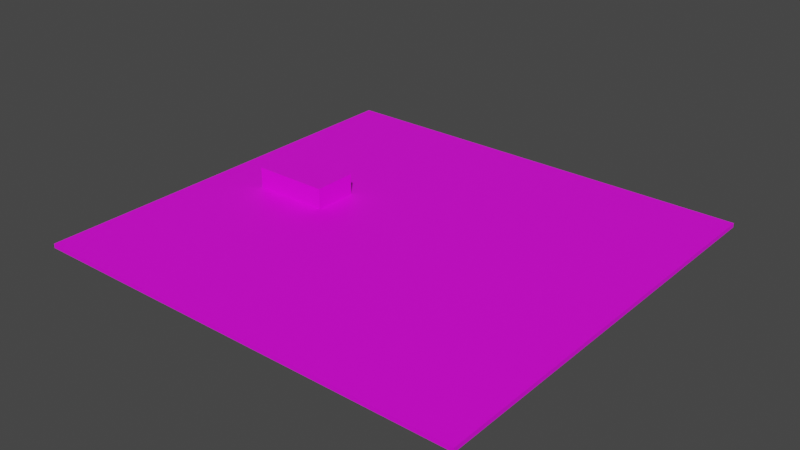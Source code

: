 # Source: goodshit.blend  (saved by Blender 2.93.20; exported with 4.5.12 LTS)
import bpy
from mathutils import Matrix  # noqa: F401  (used for matrix-valued properties, if any)

bpy.ops.wm.read_factory_settings(use_empty=True)
scene = bpy.context.scene
scene.name = 'Scene'

# ---- collections
col_collection = bpy.data.collections.new('Collection'); scene.collection.children.link(col_collection)

# ---- images (referenced by path relative to the original .blend; pixels are not part of the script)
import os
ASSET_DIR = os.environ.get("B2B_ASSET_DIR", "")  # directory of the original .blend (textures are referenced by path, not embedded)
HERE = os.path.dirname(os.path.abspath(__file__))  # packed textures are extracted next to this script under _unpacked/

def load_image(name, relpath, width, height, colorspace="sRGB"):
    """Load a texture the original file referenced (path relative to the .blend, or extracted next to this script)."""
    p = next((c for c in (os.path.join(HERE, relpath), os.path.join(ASSET_DIR, relpath)) if relpath and os.path.exists(c)), "")
    if p:
        img = bpy.data.images.load(p, check_existing=True)
        img.name = name
    else:  # same state as the original file: an image datablock whose file is absent (Cycles renders it pink)
        img = bpy.data.images.new(name, width, height)
        img.source = "FILE"
        img.filepath = "//" + (relpath or name)
    img.colorspace_settings.name = colorspace
    return img
img_rackettexture_png = load_image('rackettexture.png', 'rackettexture.png', 1024, 1024, 'sRGB')
img_shock_png = load_image('shock.png', 'shock.png', 1024, 1024, 'sRGB')
img_snow_jpg = load_image('snow.jpg', 'snow.jpg', 1024, 1024, 'sRGB')
img_edge_png = load_image('edge.png', 'edge.png', 1024, 1024, 'sRGB')
img_ball_jpg = load_image('ball.jpg', 'ball.jpg', 1024, 1024, 'sRGB')
img_shadow_png = load_image('shadow.png', 'shadow.png', 1024, 1024, 'sRGB')

# ---- materials (node trees are filled in below, after node groups)
mat_racket = bpy.data.materials.new('racket')
mat_racket.alpha_threshold = 0.0
mat_racket.use_transparent_shadow = False
mat_racket.line_color = (0.0, 0.0, 0.0, 1.0)
mat_shock = bpy.data.materials.new('shock')
mat_shock.use_transparent_shadow = False
mat_house = bpy.data.materials.new('House')
mat_house.use_transparent_shadow = False
mat_cage = bpy.data.materials.new('cage')
mat_cage.use_transparent_shadow = False
mat_ball = bpy.data.materials.new('ball')
mat_ball.use_transparent_shadow = False
mat_shadow = bpy.data.materials.new('shadow')
mat_shadow.use_transparent_shadow = False

# ---- material node trees
mat_racket.use_nodes = True; mat_racket.node_tree.nodes.clear()
_N = mat_racket.node_tree.nodes; _L = mat_racket.node_tree.links
n0 = _N.new('ShaderNodeOutputMaterial'); n0.name = 'Material Output'; n0.location = (300, 300)
n1 = _N.new('ShaderNodeBsdfPrincipled'); n1.name = 'Principled BSDF'; n1.location = (10, 300)
n1.distribution = 'GGX'
n1.subsurface_method = 'BURLEY'
n1.inputs[2].default_value = 0.4
n1.inputs[3].default_value = 1.45
n1.inputs[27].default_value = (0.0, 0.0, 0.0, 1.0)
n1.inputs[28].default_value = 1.0
n2 = _N.new('ShaderNodeTexImage'); n2.name = 'Image Texture'; n2.location = (-280, 280)
n2.image = img_rackettexture_png
_L.new(n1.outputs[0], n0.inputs[0])
_L.new(n2.outputs[0], n1.inputs[0])
n0.is_active_output = True
mat_shock.use_nodes = True; mat_shock.node_tree.nodes.clear()
_N = mat_shock.node_tree.nodes; _L = mat_shock.node_tree.links
n0 = _N.new('ShaderNodeBsdfPrincipled'); n0.name = 'Principled BSDF'; n0.location = (10, 300)
n0.distribution = 'GGX'
n0.subsurface_method = 'BURLEY'
n0.inputs[3].default_value = 1.45
n0.inputs[27].default_value = (0.0, 0.0, 0.0, 1.0)
n0.inputs[28].default_value = 1.0
n1 = _N.new('ShaderNodeOutputMaterial'); n1.name = 'Material Output'; n1.location = (300, 300)
n2 = _N.new('ShaderNodeTexImage'); n2.name = 'Image Texture'; n2.location = (-280, 280)
n2.image = img_shock_png
_L.new(n0.outputs[0], n1.inputs[0])
_L.new(n2.outputs[0], n0.inputs[0])
n1.is_active_output = True
mat_house.use_nodes = True; mat_house.node_tree.nodes.clear()
_N = mat_house.node_tree.nodes; _L = mat_house.node_tree.links
n0 = _N.new('ShaderNodeBsdfPrincipled'); n0.name = 'Principled BSDF'; n0.location = (10, 300)
n0.distribution = 'GGX'
n0.subsurface_method = 'BURLEY'
n0.inputs[3].default_value = 1.45
n0.inputs[27].default_value = (0.0, 0.0, 0.0, 1.0)
n0.inputs[28].default_value = 1.0
n1 = _N.new('ShaderNodeOutputMaterial'); n1.name = 'Material Output'; n1.location = (300, 300)
n2 = _N.new('ShaderNodeTexImage'); n2.name = 'Image Texture'; n2.location = (-280, 280)
n2.image = img_snow_jpg
_L.new(n0.outputs[0], n1.inputs[0])
_L.new(n2.outputs[0], n0.inputs[0])
n1.is_active_output = True
mat_cage.use_nodes = True; mat_cage.node_tree.nodes.clear()
_N = mat_cage.node_tree.nodes; _L = mat_cage.node_tree.links
n0 = _N.new('ShaderNodeBsdfPrincipled'); n0.name = 'Principled BSDF'; n0.location = (10, 300)
n0.distribution = 'GGX'
n0.subsurface_method = 'BURLEY'
n0.inputs[3].default_value = 1.45
n0.inputs[27].default_value = (0.0, 0.0, 0.0, 1.0)
n0.inputs[28].default_value = 1.0
n1 = _N.new('ShaderNodeOutputMaterial'); n1.name = 'Material Output'; n1.location = (300, 300)
n2 = _N.new('ShaderNodeTexImage'); n2.name = 'Image Texture'; n2.location = (-280, 280)
n2.image = img_edge_png
_L.new(n0.outputs[0], n1.inputs[0])
_L.new(n2.outputs[0], n0.inputs[0])
n1.is_active_output = True
mat_ball.use_nodes = True; mat_ball.node_tree.nodes.clear()
_N = mat_ball.node_tree.nodes; _L = mat_ball.node_tree.links
n0 = _N.new('ShaderNodeBsdfPrincipled'); n0.name = 'Principled BSDF'; n0.location = (10, 300)
n0.distribution = 'GGX'
n0.subsurface_method = 'BURLEY'
n0.inputs[3].default_value = 1.45
n0.inputs[27].default_value = (0.0, 0.0, 0.0, 1.0)
n0.inputs[28].default_value = 1.0
n1 = _N.new('ShaderNodeOutputMaterial'); n1.name = 'Material Output'; n1.location = (300, 300)
n2 = _N.new('ShaderNodeTexImage'); n2.name = 'Image Texture'; n2.location = (-280, 280)
n2.image = img_ball_jpg
_L.new(n0.outputs[0], n1.inputs[0])
_L.new(n2.outputs[0], n0.inputs[0])
n1.is_active_output = True
mat_shadow.use_nodes = True; mat_shadow.node_tree.nodes.clear()
_N = mat_shadow.node_tree.nodes; _L = mat_shadow.node_tree.links
n0 = _N.new('ShaderNodeBsdfPrincipled'); n0.name = 'Principled BSDF'; n0.location = (10, 300)
n0.distribution = 'GGX'
n0.subsurface_method = 'BURLEY'
n0.inputs[3].default_value = 1.45
n0.inputs[27].default_value = (0.0, 0.0, 0.0, 1.0)
n0.inputs[28].default_value = 1.0
n1 = _N.new('ShaderNodeOutputMaterial'); n1.name = 'Material Output'; n1.location = (300, 300)
n2 = _N.new('ShaderNodeTexImage'); n2.name = 'Image Texture'; n2.location = (-280, 280)
n2.image = img_shadow_png
_L.new(n0.outputs[0], n1.inputs[0])
_L.new(n2.outputs[0], n0.inputs[0])
n1.is_active_output = True

# ---- world
world_world = bpy.data.worlds.new('World'); scene.world = world_world
world_world.use_nodes = True; world_world.node_tree.nodes.clear()
_N = world_world.node_tree.nodes; _L = world_world.node_tree.links
n0 = _N.new('ShaderNodeOutputWorld'); n0.name = 'World Output'; n0.location = (300, 300)
n1 = _N.new('ShaderNodeBackground'); n1.name = 'Background'; n1.location = (10, 300)
n1.inputs[0].default_value = (0.05088, 0.05088, 0.05088, 1.0)
_L.new(n1.outputs[0], n0.inputs[0])
n0.is_active_output = True
world_world.color = (0.05088, 0.05088, 0.05088)
world_world.use_sun_shadow = False
world_world.sun_shadow_jitter_overblur = 0.0

# ---- meshes
me_cylinder = bpy.data.meshes.new('Cylinder')
me_cylinder.from_pydata([(5.88e-08, 0.03027, -0.01626), (5.88e-08, 0.03027, 0.3872), (0.005906, 0.02969, -0.01626), (0.005906, 0.02969, 0.3872), (0.01159, 0.02797, -0.01626), (0.01159, 0.02797, 0.3872), (0.01682, 0.02517, -0.01626), (0.01682, 0.02517, 0.3872), (0.02141, 0.02141, -0.01626), (0.02141, 0.02141, 0.3872), (0.02517, 0.01682, -0.01626), (0.02517, 0.01682, 0.3872), (0.02797, 0.01159, -0.01626), (0.02797, 0.01159, 0.3872), (0.02969, 0.005906, -0.01626), (0.02969, 0.005906, 0.3872), (0.03027, -8.199e-09, -0.01626), (0.03027, -8.199e-09, 0.3872), (0.02969, -0.005906, -0.01626), (0.02969, -0.005906, 0.3872), (0.02797, -0.01159, -0.01626), (0.02797, -0.01159, 0.3872), (0.02517, -0.01682, -0.01626), (0.02517, -0.01682, 0.3872), (0.02141, -0.02141, -0.01626), (0.02141, -0.02141, 0.3872), (0.01682, -0.02517, -0.01626), (0.01682, -0.02517, 0.3872), (0.01159, -0.02797, -0.01626), (0.01159, -0.02797, 0.3872), (0.005906, -0.02969, -0.01626), (0.005906, -0.02969, 0.3872), (5.616e-08, -0.03027, -0.01626), (5.616e-08, -0.03027, 0.3872), (-0.005906, -0.02969, -0.01626), (-0.005906, -0.02969, 0.3872), (-0.01159, -0.02797, -0.01626), (-0.01159, -0.02797, 0.3872), (-0.01682, -0.02517, -0.01626), (-0.01682, -0.02517, 0.3872), (-0.02141, -0.02141, -0.01626), (-0.02141, -0.02141, 0.3872), (-0.02517, -0.01682, -0.01626), (-0.02517, -0.01682, 0.3872), (-0.02797, -0.01159, -0.01626), (-0.02797, -0.01159, 0.3872), (-0.02969, -0.005906, -0.01626), (-0.02969, -0.005906, 0.3872), (-0.03027, -6.515e-09, -0.01626), (-0.03027, -6.515e-09, 0.3872), (-0.02969, 0.005906, -0.01626), (-0.02969, 0.005906, 0.3872), (-0.02797, 0.01159, -0.01626), (-0.02797, 0.01159, 0.3872), (-0.02517, 0.01682, -0.01626), (-0.02517, 0.01682, 0.3872), (-0.02141, 0.02141, -0.01626), (-0.02141, 0.02141, 0.3872), (-0.01682, 0.02517, -0.01626), (-0.01682, 0.02517, 0.3872), (-0.01159, 0.02797, -0.01626), (-0.01159, 0.02797, 0.3872), (-0.005906, 0.02969, -0.01626), (-0.005906, 0.02969, 0.3872), (0.005906, 0.05413, 0.4218), (6.867e-08, 0.05519, 0.4218), (0.01159, 0.05099, 0.4218), (0.01682, 0.04589, 0.4218), (0.02141, 0.03903, 0.4218), (0.02517, 0.03066, 0.4218), (0.02797, 0.02112, 0.4218), (0.02969, 0.01077, 0.4218), (0.03027, -1.092e-08, 0.4218), (0.02969, -0.01077, 0.4218), (0.02797, -0.02112, 0.4218), (0.02517, -0.03066, 0.4218), (0.02141, -0.03903, 0.4218), (0.01682, -0.04589, 0.4218), (0.01159, -0.05099, 0.4218), (0.005906, -0.05413, 0.4218), (6.602e-08, -0.05519, 0.4218), (-0.005906, -0.05413, 0.4218), (-0.01159, -0.05099, 0.4218), (-0.01682, -0.04589, 0.4218), (-0.02141, -0.03903, 0.4218), (-0.02517, -0.03066, 0.4218), (-0.02797, -0.02112, 0.4218), (-0.02969, -0.01077, 0.4218), (-0.03027, -7.853e-09, 0.4218), (-0.02969, 0.01077, 0.4218), (-0.02797, 0.02112, 0.4218), (-0.02517, 0.03066, 0.4218), (-0.02141, 0.03903, 0.4218), (-0.01682, 0.04589, 0.4218), (-0.01159, 0.05099, 0.4218), (-0.005906, 0.05413, 0.4218), (0.005906, 0.05413, 0.5195), (4.369e-08, 0.05519, 0.5195), (0.01159, 0.05099, 0.5195), (0.01682, 0.04589, 0.5195), (0.02141, 0.03903, 0.5195), (0.02517, 0.03066, 0.5195), (0.02797, 0.02112, 0.5195), (0.02517, -0.03066, 0.5195), (0.02797, -0.02112, 0.5195), (0.02141, -0.03903, 0.5195), (0.01682, -0.04589, 0.5195), (0.01159, -0.05099, 0.5195), (0.005906, -0.05413, 0.5195), (4.104e-08, -0.05519, 0.5195), (-0.005906, -0.05413, 0.5195), (-0.01159, -0.05099, 0.5195), (-0.01682, -0.04589, 0.5195), (-0.02141, -0.03903, 0.5195), (-0.02517, -0.03066, 0.5195), (-0.02797, -0.02112, 0.5195), (-0.02517, 0.03066, 0.5195), (-0.02797, 0.02112, 0.5195), (-0.02141, 0.03903, 0.5195), (-0.01682, 0.04589, 0.5195), (-0.01159, 0.05099, 0.5195), (-0.005906, 0.05413, 0.5195), (5.88e-08, 0.03027, 0.2177), (0.005906, 0.02969, 0.2177), (0.01159, 0.02797, 0.2177), (0.01682, 0.02517, 0.2177), (0.02141, 0.02141, 0.2177), (0.02517, 0.01682, 0.2177), (0.02797, 0.01159, 0.2177), (0.02969, 0.005906, 0.2177), (0.03027, -8.199e-09, 0.2177), (0.02969, -0.005906, 0.2177), (0.02797, -0.01159, 0.2177), (0.02517, -0.01682, 0.2177), (0.02141, -0.02141, 0.2177), (0.01682, -0.02517, 0.2177), (0.01159, -0.02797, 0.2177), (0.005906, -0.02969, 0.2177), (5.616e-08, -0.03027, 0.2177), (-0.005906, -0.02969, 0.2177), (-0.01159, -0.02797, 0.2177), (-0.01682, -0.02517, 0.2177), (-0.02141, -0.02141, 0.2177), (-0.02517, -0.01682, 0.2177), (-0.02797, -0.01159, 0.2177), (-0.02969, -0.005906, 0.2177), (-0.03027, -6.515e-09, 0.2177), (-0.02969, 0.005906, 0.2177), (-0.02797, 0.01159, 0.2177), (-0.02517, 0.01682, 0.2177), (-0.02141, 0.02141, 0.2177), (-0.01682, 0.02517, 0.2177), (-0.01159, 0.02797, 0.2177), (-0.005906, 0.02969, 0.2177), (0.005906, 0.02969, 0.03317), (0.01159, 0.02797, 0.03317), (0.01682, 0.02517, 0.03317), (0.02141, 0.02141, 0.03317), (0.02517, 0.01682, 0.03317), (0.02797, 0.01159, 0.03317), (0.02969, 0.005906, 0.03317), (0.03027, -8.199e-09, 0.03317), (0.02969, -0.005906, 0.03317), (0.02797, -0.01159, 0.03317), (0.02517, -0.01682, 0.03317), (0.02141, -0.02141, 0.03317), (0.01682, -0.02517, 0.03317), (0.01159, -0.02797, 0.03317), (0.005906, -0.02969, 0.03317), (5.616e-08, -0.03027, 0.03317), (-0.005906, -0.02969, 0.03317), (-0.01159, -0.02797, 0.03317), (-0.01682, -0.02517, 0.03317), (-0.02141, -0.02141, 0.03317), (-0.02517, -0.01682, 0.03317), (-0.02797, -0.01159, 0.03317), (-0.02969, -0.005906, 0.03317), (-0.03027, -6.515e-09, 0.03317), (-0.02969, 0.005906, 0.03317), (-0.02797, 0.01159, 0.03317), (-0.02517, 0.01682, 0.03317), (-0.02141, 0.02141, 0.03317), (-0.01682, 0.02517, 0.03317), (-0.01159, 0.02797, 0.03317), (-0.005906, 0.02969, 0.03317), (5.88e-08, 0.03027, 0.03317)], [], [(122, 1, 3, 123), (123, 3, 5, 124), (124, 5, 7, 125), (125, 7, 9, 126), (126, 9, 11, 127), (127, 11, 13, 128), (128, 13, 15, 129), (129, 15, 17, 130), (130, 17, 19, 131), (131, 19, 21, 132), (132, 21, 23, 133), (133, 23, 25, 134), (134, 25, 27, 135), (135, 27, 29, 136), (136, 29, 31, 137), (137, 31, 33, 138), (138, 33, 35, 139), (139, 35, 37, 140), (140, 37, 39, 141), (141, 39, 41, 142), (142, 41, 43, 143), (143, 43, 45, 144), (144, 45, 47, 145), (145, 47, 49, 146), (146, 49, 51, 147), (147, 51, 53, 148), (148, 53, 55, 149), (149, 55, 57, 150), (150, 57, 59, 151), (151, 59, 61, 152), (15, 13, 70, 71), (152, 61, 63, 153), (153, 63, 1, 122), (0, 2, 4, 6, 8, 10, 12, 14, 16, 18, 20, 22, 24, 26, 28, 30, 32, 34, 36, 38, 40, 42, 44, 46, 48, 50, 52, 54, 56, 58, 60, 62), (33, 31, 79, 80), (51, 49, 88, 89), (7, 5, 66, 67), (25, 23, 75, 76), (43, 41, 84, 85), (61, 59, 93, 94), (17, 15, 71, 72), (35, 33, 80, 81), (53, 51, 89, 90), (9, 7, 67, 68), (27, 25, 76, 77), (45, 43, 85, 86), (63, 61, 94, 95), (19, 17, 72, 73), (37, 35, 81, 82), (55, 53, 90, 91), (11, 9, 68, 69), (29, 27, 77, 78), (47, 45, 86, 87), (3, 1, 65, 64), (1, 63, 95, 65), (21, 19, 73, 74), (39, 37, 82, 83), (57, 55, 91, 92), (13, 11, 69, 70), (31, 29, 78, 79), (49, 47, 87, 88), (5, 3, 64, 66), (23, 21, 74, 75), (41, 39, 83, 84), (59, 57, 92, 93), (80, 79, 108, 109), (64, 65, 97, 96), (71, 70, 90, 89, 88, 87, 86, 74, 73, 72), (96, 97, 121, 120, 119, 118, 116, 117, 102, 101, 100, 99, 98), (103, 104, 115, 114, 113, 112, 111, 110, 109, 108, 107, 106, 105), (95, 94, 120, 121), (66, 64, 96, 98), (81, 80, 109, 110), (65, 95, 121, 97), (67, 66, 98, 99), (82, 81, 110, 111), (75, 74, 104, 103), (68, 67, 99, 100), (83, 82, 111, 112), (76, 75, 103, 105), (91, 90, 117, 116), (69, 68, 100, 101), (84, 83, 112, 113), (77, 76, 105, 106), (74, 86, 115, 104), (92, 91, 116, 118), (70, 69, 101, 102), (85, 84, 113, 114), (78, 77, 106, 107), (90, 70, 102, 117), (93, 92, 118, 119), (86, 85, 114, 115), (79, 78, 107, 108), (94, 93, 119, 120), (184, 153, 122, 185), (183, 152, 153, 184), (182, 151, 152, 183), (181, 150, 151, 182), (180, 149, 150, 181), (179, 148, 149, 180), (178, 147, 148, 179), (177, 146, 147, 178), (176, 145, 146, 177), (175, 144, 145, 176), (174, 143, 144, 175), (173, 142, 143, 174), (172, 141, 142, 173), (171, 140, 141, 172), (170, 139, 140, 171), (169, 138, 139, 170), (168, 137, 138, 169), (167, 136, 137, 168), (166, 135, 136, 167), (165, 134, 135, 166), (164, 133, 134, 165), (163, 132, 133, 164), (162, 131, 132, 163), (161, 130, 131, 162), (160, 129, 130, 161), (159, 128, 129, 160), (158, 127, 128, 159), (157, 126, 127, 158), (156, 125, 126, 157), (155, 124, 125, 156), (154, 123, 124, 155), (185, 122, 123, 154), (0, 185, 154, 2), (2, 154, 155, 4), (4, 155, 156, 6), (6, 156, 157, 8), (8, 157, 158, 10), (10, 158, 159, 12), (12, 159, 160, 14), (14, 160, 161, 16), (16, 161, 162, 18), (18, 162, 163, 20), (20, 163, 164, 22), (22, 164, 165, 24), (24, 165, 166, 26), (26, 166, 167, 28), (28, 167, 168, 30), (30, 168, 169, 32), (32, 169, 170, 34), (34, 170, 171, 36), (36, 171, 172, 38), (38, 172, 173, 40), (40, 173, 174, 42), (42, 174, 175, 44), (44, 175, 176, 46), (46, 176, 177, 48), (48, 177, 178, 50), (50, 178, 179, 52), (52, 179, 180, 54), (54, 180, 181, 56), (56, 181, 182, 58), (58, 182, 183, 60), (60, 183, 184, 62), (62, 184, 185, 0)])
me_cylinder.polygons.foreach_set('use_smooth', [True] * 158)
_uv = me_cylinder.uv_layers.new(name='UVMap')
_uv.uv.foreach_set('vector', [0.4686, 0.4366, 0.4686, 0.753, 0.4651, 0.753, 0.4651, 0.4366, 0.4651, 0.4366, 0.4651, 0.753, 0.4617, 0.753, 0.4617, 0.4366, 0.4617, 0.4366, 0.4617, 0.753, 0.4585, 0.753, 0.4585, 0.4366, 0.4585, 0.4366, 0.4585, 0.753, 0.4558, 0.753, 0.4558, 0.4366, 0.3542, 0.5635, 0.3542, 0.2471, 0.3569, 0.247, 0.3569, 0.5633, 0.3569, 0.5633, 0.3569, 0.247, 0.36, 0.2469, 0.36, 0.5632, 0.36, 0.5632, 0.36, 0.2469, 0.3633, 0.2468, 0.3633, 0.5632, 0.3633, 0.5632, 0.3633, 0.2468, 0.3668, 0.2468, 0.3668, 0.5631, 0.3668, 0.5631, 0.3668, 0.2468, 0.3704, 0.2468, 0.3704, 0.5631, 0.3704, 0.5631, 0.3704, 0.2468, 0.3738, 0.2469, 0.3738, 0.5632, 0.3738, 0.5632, 0.3738, 0.2469, 0.377, 0.247, 0.377, 0.5633, 0.377, 0.5633, 0.377, 0.247, 0.3798, 0.2471, 0.3798, 0.5634, 0.507, 0.4366, 0.507, 0.753, 0.5043, 0.753, 0.5043, 0.4366, 0.5043, 0.4366, 0.5043, 0.753, 0.5011, 0.753, 0.5011, 0.4366, 0.5011, 0.4366, 0.5011, 0.753, 0.4978, 0.753, 0.4978, 0.4366, 0.4978, 0.4366, 0.4978, 0.753, 0.4942, 0.753, 0.4942, 0.4366, 0.4942, 0.4366, 0.4942, 0.753, 0.4907, 0.753, 0.4907, 0.4366, 0.4907, 0.4366, 0.4907, 0.753, 0.4873, 0.753, 0.4873, 0.4366, 0.4873, 0.4366, 0.4873, 0.753, 0.4842, 0.753, 0.4842, 0.4366, 0.4842, 0.4366, 0.4842, 0.753, 0.4814, 0.753, 0.4814, 0.4366, 0.4123, 0.5635, 0.4123, 0.2471, 0.4149, 0.247, 0.4149, 0.5633, 0.4149, 0.5633, 0.4149, 0.247, 0.418, 0.2469, 0.418, 0.5632, 0.418, 0.5632, 0.418, 0.2469, 0.4214, 0.2468, 0.4214, 0.5632, 0.4214, 0.5632, 0.4214, 0.2468, 0.4249, 0.2468, 0.4249, 0.5631, 0.4249, 0.5631, 0.4249, 0.2468, 0.4284, 0.2468, 0.4284, 0.5631, 0.4284, 0.5631, 0.4284, 0.2468, 0.4319, 0.2469, 0.4319, 0.5632, 0.4319, 0.5632, 0.4319, 0.2469, 0.4351, 0.247, 0.4351, 0.5633, 0.4351, 0.5633, 0.4351, 0.247, 0.4379, 0.2471, 0.4379, 0.5634, 0.4814, 0.4366, 0.4814, 0.753, 0.4787, 0.753, 0.4787, 0.4366, 0.4787, 0.4366, 0.4787, 0.753, 0.4755, 0.753, 0.4755, 0.4366, 0.3633, 0.2468, 0.36, 0.2469, 0.3543, 0.1823, 0.3604, 0.1822, 0.4755, 0.4366, 0.4755, 0.753, 0.4721, 0.753, 0.4721, 0.4366, 0.4721, 0.4366, 0.4721, 0.753, 0.4686, 0.753, 0.4686, 0.4366, 0.2085, 0.4324, 0.2108, 0.3858, 0.2154, 0.3411, 0.2221, 0.3, 0.2306, 0.2641, 0.2406, 0.2347, 0.2516, 0.2131, 0.2634, 0.1999, 0.2754, 0.1958, 0.2872, 0.2009, 0.2983, 0.2149, 0.3082, 0.2374, 0.3167, 0.2675, 0.3234, 0.304, 0.328, 0.3456, 0.3303, 0.3906, 0.3303, 0.4372, 0.328, 0.4838, 0.3234, 0.5285, 0.3167, 0.5696, 0.3082, 0.6055, 0.2983, 0.6349, 0.2872, 0.6566, 0.2754, 0.6697, 0.2634, 0.6738, 0.2516, 0.6688, 0.2406, 0.6547, 0.2306, 0.6322, 0.2221, 0.6021, 0.2154, 0.5656, 0.2108, 0.524, 0.2085, 0.4791, 0.4942, 0.753, 0.4978, 0.753, 0.4978, 0.8177, 0.4942, 0.8177, 0.4284, 0.2468, 0.4249, 0.2468, 0.4249, 0.1821, 0.4313, 0.1822, 0.4585, 0.753, 0.4617, 0.753, 0.4617, 0.8177, 0.4585, 0.8177, 0.3798, 0.2471, 0.377, 0.247, 0.3853, 0.1823, 0.3904, 0.1824, 0.4149, 0.247, 0.4123, 0.2471, 0.4017, 0.1825, 0.4067, 0.1824, 0.4755, 0.753, 0.4787, 0.753, 0.4787, 0.8177, 0.4755, 0.8177, 0.3668, 0.2468, 0.3633, 0.2468, 0.3604, 0.1822, 0.3668, 0.1821, 0.4907, 0.753, 0.4942, 0.753, 0.4942, 0.8177, 0.4907, 0.8177, 0.4319, 0.2469, 0.4284, 0.2468, 0.4313, 0.1822, 0.4376, 0.1822, 0.3542, 0.2471, 0.3521, 0.2473, 0.3397, 0.1827, 0.3437, 0.1825, 0.3822, 0.2473, 0.3798, 0.2471, 0.3904, 0.1824, 0.3946, 0.1826, 0.418, 0.2469, 0.4149, 0.247, 0.4067, 0.1824, 0.4123, 0.1823, 0.4721, 0.753, 0.4755, 0.753, 0.4755, 0.8177, 0.4721, 0.8177, 0.3704, 0.2468, 0.3668, 0.2468, 0.3668, 0.1821, 0.3733, 0.1822, 0.4873, 0.753, 0.4907, 0.753, 0.4907, 0.8177, 0.4873, 0.8177, 0.4351, 0.247, 0.4319, 0.2469, 0.4376, 0.1822, 0.4433, 0.1823, 0.3569, 0.247, 0.3542, 0.2471, 0.3437, 0.1825, 0.3486, 0.1824, 0.5011, 0.753, 0.5043, 0.753, 0.5043, 0.8177, 0.5011, 0.8177, 0.4214, 0.2468, 0.418, 0.2469, 0.4123, 0.1823, 0.4185, 0.1822, 0.4651, 0.753, 0.4686, 0.753, 0.4686, 0.8177, 0.4651, 0.8177, 0.4686, 0.753, 0.4721, 0.753, 0.4721, 0.8177, 0.4686, 0.8177, 0.3738, 0.2469, 0.3704, 0.2468, 0.3733, 0.1822, 0.3795, 0.1822, 0.4842, 0.753, 0.4873, 0.753, 0.4873, 0.8177, 0.4842, 0.8177, 0.4379, 0.2471, 0.4351, 0.247, 0.4433, 0.1823, 0.4484, 0.1824, 0.36, 0.2469, 0.3569, 0.247, 0.3486, 0.1824, 0.3543, 0.1823, 0.4978, 0.753, 0.5011, 0.753, 0.5011, 0.8177, 0.4978, 0.8177, 0.4249, 0.2468, 0.4214, 0.2468, 0.4185, 0.1822, 0.4249, 0.1821, 0.4617, 0.753, 0.4651, 0.753, 0.4651, 0.8177, 0.4617, 0.8177, 0.377, 0.247, 0.3738, 0.2469, 0.3795, 0.1822, 0.3853, 0.1823, 0.4123, 0.2471, 0.4101, 0.2473, 0.3977, 0.1827, 0.4017, 0.1825, 0.4402, 0.2473, 0.4379, 0.2471, 0.4484, 0.1824, 0.4526, 0.1826, 0.4942, 0.8177, 0.4978, 0.8177, 0.4978, 0.9999, 0.4942, 0.9999, 0.4651, 0.8177, 0.4686, 0.8177, 0.4686, 0.9999, 0.4651, 0.9999, 0.382, 0.704, 0.38, 0.6939, 0.38, 0.3683, 0.382, 0.3582, 0.384, 0.3549, 0.3861, 0.3582, 0.3881, 0.3683, 0.3881, 0.6939, 0.3861, 0.704, 0.384, 0.7073, 0.3736, 0.5521, 0.3734, 0.5177, 0.3736, 0.4833, 0.3742, 0.4502, 0.3752, 0.4198, 0.3765, 0.3931, 0.3781, 0.3711, 0.38, 0.3549, 0.38, 0.6805, 0.3781, 0.6642, 0.3765, 0.6423, 0.3752, 0.6156, 0.3742, 0.5851, 0.5117, 0.3419, 0.5136, 0.3257, 0.5136, 0.6513, 0.5117, 0.635, 0.5101, 0.6131, 0.5088, 0.5864, 0.5078, 0.5559, 0.5072, 0.5229, 0.507, 0.4885, 0.5072, 0.4541, 0.5078, 0.421, 0.5088, 0.3906, 0.5101, 0.3639, 0.4721, 0.8177, 0.4755, 0.8177, 0.4755, 0.9999, 0.4721, 0.9999, 0.4617, 0.8177, 0.4651, 0.8177, 0.4651, 0.9999, 0.4617, 0.9999, 0.4907, 0.8177, 0.4942, 0.8177, 0.4942, 0.9999, 0.4907, 0.9999, 0.4686, 0.8177, 0.4721, 0.8177, 0.4721, 0.9999, 0.4686, 0.9999, 0.4585, 0.8177, 0.4617, 0.8177, 0.4617, 0.9999, 0.4585, 0.9999, 0.4873, 0.8177, 0.4907, 0.8177, 0.4907, 0.9999, 0.4873, 0.9999, 0.3853, 0.1823, 0.3795, 0.1822, 0.3795, 0.0, 0.3853, 8.988e-05, 0.3437, 0.1825, 0.3397, 0.1827, 0.3397, 0.0005012, 0.3437, 0.0003232, 0.4842, 0.8177, 0.4873, 0.8177, 0.4873, 0.9999, 0.4842, 0.9999, 0.3904, 0.1824, 0.3853, 0.1823, 0.3853, 8.988e-05, 0.3904, 0.0002169, 0.4433, 0.1823, 0.4376, 0.1822, 0.4376, 0.0, 0.4433, 8.988e-05, 0.3486, 0.1824, 0.3437, 0.1825, 0.3437, 0.0003232, 0.3486, 0.0001734, 0.4017, 0.1825, 0.3977, 0.1827, 0.3977, 0.0005012, 0.4017, 0.0003232, 0.3946, 0.1826, 0.3904, 0.1824, 0.3904, 0.0002169, 0.3946, 0.0003762, 0.3612, 0.3549, 0.3612, 0.0292, 0.38, 0.0292, 0.38, 0.3549, 0.4484, 0.1824, 0.4433, 0.1823, 0.4433, 8.988e-05, 0.4484, 0.0002169, 0.3543, 0.1823, 0.3486, 0.1824, 0.3486, 0.0001734, 0.3543, 5.752e-05, 0.4067, 0.1824, 0.4017, 0.1825, 0.4017, 0.0003232, 0.4067, 0.0001734, 0.3977, 0.1828, 0.3946, 0.1826, 0.3946, 0.0003762, 0.3977, 0.0005617, 0.38, 0.3549, 0.38, 0.0292, 0.3987, 0.0292, 0.3987, 0.3549, 0.4526, 0.1826, 0.4484, 0.1824, 0.4484, 0.0002169, 0.4526, 0.0003762, 0.4123, 0.1823, 0.4067, 0.1824, 0.4067, 0.0001734, 0.4123, 5.764e-05, 0.4978, 0.8177, 0.5011, 0.8177, 0.5011, 0.9999, 0.4978, 0.9999, 0.4558, 0.1828, 0.4526, 0.1826, 0.4526, 0.0003762, 0.4558, 0.0005617, 0.9583, 0.227, 0.5609, 0.227, 0.5609, 0.1873, 0.9583, 0.1873, 0.9583, 0.2652, 0.5609, 0.2652, 0.5609, 0.227, 0.9583, 0.227, 0.9583, 0.3004, 0.5609, 0.3004, 0.5609, 0.2652, 0.9583, 0.2652, 0.9583, 0.3312, 0.5609, 0.3312, 0.5609, 0.3004, 0.9583, 0.3004, 0.5647, 0.9324, 0.9661, 0.9135, 0.9661, 0.9456, 0.5647, 0.9645, 0.5647, 0.8962, 0.966, 0.8773, 0.9661, 0.9135, 0.5647, 0.9324, 0.5645, 0.8573, 0.9659, 0.8384, 0.966, 0.8773, 0.5647, 0.8962, 0.5644, 0.8171, 0.9657, 0.7982, 0.9659, 0.8384, 0.5645, 0.8573, 0.5641, 0.7771, 0.9655, 0.7583, 0.9657, 0.7982, 0.5644, 0.8171, 0.5639, 0.7391, 0.9652, 0.7202, 0.9655, 0.7583, 0.5641, 0.7771, 0.5636, 0.7043, 0.9649, 0.6854, 0.9652, 0.7202, 0.5639, 0.7391, 0.5633, 0.6741, 0.9646, 0.6552, 0.9649, 0.6854, 0.5636, 0.7043, 0.9583, 0.362, 0.5609, 0.362, 0.5609, 0.3312, 0.9583, 0.3312, 0.9583, 0.3972, 0.5609, 0.3972, 0.5609, 0.362, 0.9583, 0.362, 0.9583, 0.4353, 0.5609, 0.4353, 0.5609, 0.3972, 0.9583, 0.3972, 0.9583, 0.475, 0.5609, 0.475, 0.5609, 0.4353, 0.9583, 0.4353, 0.9583, 0.5147, 0.5609, 0.5147, 0.5609, 0.475, 0.9583, 0.475, 0.9583, 0.5529, 0.5609, 0.5528, 0.5609, 0.5147, 0.9583, 0.5147, 0.9583, 0.588, 0.5609, 0.588, 0.5609, 0.5528, 0.9583, 0.5529, 0.9583, 0.6188, 0.5609, 0.6188, 0.5609, 0.588, 0.9583, 0.588, 0.5805, 0.7332, 0.9427, 0.7332, 0.9426, 0.7622, 0.5804, 0.7622, 0.5806, 0.7006, 0.9428, 0.7006, 0.9427, 0.7332, 0.5805, 0.7332, 0.5807, 0.6654, 0.9429, 0.6654, 0.9428, 0.7006, 0.5806, 0.7006, 0.5807, 0.6291, 0.9429, 0.6291, 0.9429, 0.6654, 0.5807, 0.6654, 0.5807, 0.5931, 0.9429, 0.5931, 0.9429, 0.6291, 0.5807, 0.6291, 0.5806, 0.5588, 0.9428, 0.5588, 0.9429, 0.5931, 0.5807, 0.5931, 0.5805, 0.5274, 0.9427, 0.5274, 0.9428, 0.5588, 0.5806, 0.5588, 0.5803, 0.5001, 0.9425, 0.5001, 0.9427, 0.5274, 0.5805, 0.5274, 0.9583, 0.07434, 0.5609, 0.07434, 0.5609, 0.04352, 0.9583, 0.04352, 0.9583, 0.1095, 0.5609, 0.1095, 0.5609, 0.07434, 0.9583, 0.07434, 0.9583, 0.1477, 0.5609, 0.1477, 0.5609, 0.1095, 0.9583, 0.1095, 0.9583, 0.1873, 0.5609, 0.1873, 0.5609, 0.1477, 0.9583, 0.1477, 0.4686, 1.118e-08, 0.4686, 0.09226, 0.4651, 0.09226, 0.4651, 7.451e-09, 0.4651, 7.451e-09, 0.4651, 0.09226, 0.4617, 0.09226, 0.4617, 3.725e-09, 0.4617, 3.725e-09, 0.4617, 0.09226, 0.4585, 0.09226, 0.4585, 0.0, 0.4585, 0.0, 0.4585, 0.09226, 0.4558, 0.09226, 0.4558, 0.0, 0.3542, 1.0, 0.3542, 0.9078, 0.3569, 0.9076, 0.3569, 0.9999, 0.3569, 0.9999, 0.3569, 0.9076, 0.36, 0.9075, 0.36, 0.9997, 0.36, 0.9997, 0.36, 0.9075, 0.3633, 0.9074, 0.3633, 0.9997, 0.3633, 0.9997, 0.3633, 0.9074, 0.3668, 0.9074, 0.3668, 0.9996, 0.3668, 0.9996, 0.3668, 0.9074, 0.3704, 0.9074, 0.3704, 0.9997, 0.3704, 0.9997, 0.3704, 0.9074, 0.3738, 0.9075, 0.3738, 0.9997, 0.3738, 0.9997, 0.3738, 0.9075, 0.377, 0.9076, 0.377, 0.9998, 0.377, 0.9998, 0.377, 0.9076, 0.3798, 0.9077, 0.3798, 0.9999, 0.507, 2.049e-08, 0.507, 0.09226, 0.5043, 0.09226, 0.5043, 1.676e-08, 0.5043, 1.676e-08, 0.5043, 0.09226, 0.5011, 0.09226, 0.5011, 1.304e-08, 0.5011, 1.304e-08, 0.5011, 0.09226, 0.4978, 0.09226, 0.4978, 1.118e-08, 0.4978, 1.118e-08, 0.4978, 0.09226, 0.4942, 0.09226, 0.4942, 1.118e-08, 0.4942, 1.118e-08, 0.4942, 0.09226, 0.4907, 0.09226, 0.4907, 7.451e-09, 0.4907, 7.451e-09, 0.4907, 0.09226, 0.4873, 0.09226, 0.4873, 3.725e-09, 0.4873, 3.725e-09, 0.4873, 0.09226, 0.4842, 0.09226, 0.4842, 0.0, 0.4842, 0.0, 0.4842, 0.09226, 0.4814, 0.09226, 0.4814, 0.0, 0.4123, 1.0, 0.4123, 0.9078, 0.4149, 0.9076, 0.4149, 0.9999, 0.4149, 0.9999, 0.4149, 0.9076, 0.418, 0.9075, 0.418, 0.9997, 0.418, 0.9997, 0.418, 0.9075, 0.4214, 0.9074, 0.4214, 0.9997, 0.4214, 0.9997, 0.4214, 0.9074, 0.4249, 0.9074, 0.4249, 0.9996, 0.4249, 0.9996, 0.4249, 0.9074, 0.4284, 0.9074, 0.4284, 0.9997, 0.4284, 0.9997, 0.4284, 0.9074, 0.4319, 0.9075, 0.4319, 0.9997, 0.4319, 0.9997, 0.4319, 0.9075, 0.4351, 0.9076, 0.4351, 0.9998, 0.4351, 0.9998, 0.4351, 0.9076, 0.4379, 0.9077, 0.4379, 0.9999, 0.4814, 2.049e-08, 0.4814, 0.09226, 0.4787, 0.09226, 0.4787, 1.676e-08, 0.4787, 1.676e-08, 0.4787, 0.09226, 0.4755, 0.09226, 0.4755, 1.304e-08, 0.4755, 1.304e-08, 0.4755, 0.09226, 0.4721, 0.09226, 0.4721, 1.118e-08, 0.4721, 1.118e-08, 0.4721, 0.09226, 0.4686, 0.09226, 0.4686, 1.118e-08])
me_cylinder.materials.append(mat_racket)
me_cylinder.use_remesh_fix_poles = True
me_cylinder.use_remesh_preserve_attributes = False
me_cylinder.update()
me_plane = bpy.data.meshes.new('Plane')
me_plane.from_pydata([(0.03884, -0.125, 0.6337), (0.03884, -0.125, 0.3838), (0.03884, 0.125, 0.6337), (0.03884, 0.125, 0.3838)], [], [(0, 1, 3, 2)])
_uv = me_plane.uv_layers.new(name='UVMap')
_uv.uv.foreach_set('vector', [0.0, 0.0, 1.0, 0.0, 1.0, 1.0, 0.0, 1.0])
me_plane.materials.append(mat_shock)
me_plane.use_remesh_fix_poles = True
me_plane.use_remesh_preserve_attributes = False
me_plane.update()
me_cube = bpy.data.meshes.new('Cube')
me_cube.from_pydata([(-5.192, -20.19, -0.4145), (-5.192, -20.19, -0.02995), (-5.192, 18.19, -0.4145), (-5.192, 18.19, -0.02995), (35.19, -20.19, -0.4145), (35.19, -20.19, -0.02995), (35.19, 18.19, -0.4145), (35.19, 18.19, -0.02995)], [], [(0, 1, 3, 2), (2, 3, 7, 6), (6, 7, 5, 4), (4, 5, 1, 0), (2, 6, 4, 0), (7, 3, 1, 5)])
_uv = me_cube.uv_layers.new(name='UVMap')
_uv.uv.foreach_set('vector', [0.375, 0.0, 0.625, 0.0, 0.625, 0.25, 0.375, 0.25, 0.375, 0.25, 0.625, 0.25, 0.625, 0.5, 0.375, 0.5, 0.375, 0.5, 0.625, 0.5, 0.625, 0.75, 0.375, 0.75, 0.375, 0.75, 0.625, 0.75, 0.625, 1.0, 0.375, 1.0, 0.125, 0.5, 0.375, 0.5, 0.375, 0.75, 0.125, 0.75, -9.547, -9.672, 11.05, -9.672, 11.05, 10.92, -9.547, 10.92])
me_cube.materials.append(mat_house)
me_cube.use_remesh_fix_poles = True
me_cube.use_remesh_preserve_attributes = False
me_cube.update()
me_cube_001 = bpy.data.meshes.new('Cube.001')
me_cube_001.from_pydata([(-0.07976, -2.0, -0.1218), (-0.07976, -2.0, 1.878), (-0.07976, 2.0, -0.1218), (-0.07976, 2.0, 1.878), (6.92, -2.0, -0.1218), (6.92, -2.0, 1.878), (6.92, 2.0, -0.1218), (6.92, 2.0, 1.878)], [], [(0, 1, 3, 2), (2, 3, 7, 6), (6, 7, 5, 4), (4, 5, 1, 0), (2, 6, 4, 0), (7, 3, 1, 5)])
_uv = me_cube_001.uv_layers.new(name='UVMap')
_uv.uv.foreach_set('vector', [-0.06152, -0.002461, 1.002, -0.002461, 1.002, 0.9975, -0.06152, 0.9975, 0.0, 0.0, 1.0, 0.0, 1.0, 1.0, 0.0, 1.0, 0.0, 0.0, 1.0, 0.0, 1.0, 1.0, 0.0, 1.0, 0.0, 0.0, 1.0, 0.0, 1.0, 1.0, 0.0, 1.0, 0.125, 0.5, 0.375, 0.5, 0.375, 0.75, 0.125, 0.75, 7.61e-05, 2.259e-05, 1.0, 2.259e-05, 1.0, 1.0, 7.61e-05, 1.0])
me_cube_001.materials.append(mat_cage)
me_cube_001.use_remesh_fix_poles = True
me_cube_001.use_remesh_preserve_attributes = False
me_cube_001.update()
me_sphere = bpy.data.meshes.new('Sphere')
me_sphere.from_pydata([(3.159e-08, 0.008149, 0.04097), (3.159e-08, 0.01598, 0.03859), (3.159e-08, 0.02321, 0.03473), (3.159e-08, 0.02953, 0.02953), (3.159e-08, 0.03473, 0.0232), (3.159e-08, 0.03859, 0.01598), (3.159e-08, 0.04097, 0.008148), (3.159e-08, 0.03473, -0.02321), (3.159e-08, 0.02953, -0.02954), (3.159e-08, 0.02321, -0.03473), (0.00159, 0.007992, 0.04097), (0.003118, 0.01568, 0.03859), (0.004527, 0.02276, 0.03473), (0.005762, 0.02897, 0.02953), (0.006775, 0.03406, 0.0232), (0.007528, 0.03785, 0.01598), (0.007992, 0.04018, 0.008148), (0.008149, 0.04097, -6.042e-07), (0.007992, 0.04018, -0.008149), (0.007528, 0.03785, -0.01598), (0.006775, 0.03406, -0.02321), (0.005762, 0.02897, -0.02954), (0.004527, 0.02276, -0.03473), (0.003118, 0.01568, -0.03859), (0.00159, 0.007992, -0.04097), (0.003118, 0.007528, 0.04097), (0.006117, 0.01477, 0.03859), (0.00888, 0.02144, 0.03473), (0.0113, 0.02729, 0.02953), (0.01329, 0.03209, 0.0232), (0.01477, 0.03565, 0.01598), (0.01568, 0.03785, 0.008148), (0.01598, 0.03859, -6.042e-07), (0.01568, 0.03785, -0.008149), (0.01477, 0.03565, -0.01598), (0.01329, 0.03209, -0.02321), (0.0113, 0.02729, -0.02954), (0.00888, 0.02144, -0.03473), (0.006117, 0.01477, -0.03859), (0.003118, 0.007528, -0.04097), (0.004527, 0.006775, 0.04097), (0.00888, 0.01329, 0.03859), (0.01289, 0.01929, 0.03473), (0.01641, 0.02456, 0.02953), (0.01929, 0.02888, 0.0232), (0.02144, 0.03209, 0.01598), (0.02276, 0.03406, 0.008148), (0.02321, 0.03473, -6.042e-07), (0.02276, 0.03406, -0.008149), (0.02144, 0.03209, -0.01598), (0.01929, 0.02888, -0.02321), (0.01641, 0.02456, -0.02954), (0.01289, 0.01929, -0.03473), (0.00888, 0.01329, -0.03859), (0.004527, 0.006775, -0.04097), (0.005762, 0.005762, 0.04097), (0.0113, 0.0113, 0.03859), (0.01641, 0.01641, 0.03473), (0.02088, 0.02088, 0.02953), (0.02456, 0.02456, 0.0232), (0.02729, 0.02729, 0.01598), (0.02897, 0.02897, 0.008148), (0.02953, 0.02953, -6.042e-07), (0.02897, 0.02897, -0.008149), (0.02729, 0.02729, -0.01598), (0.02456, 0.02456, -0.02321), (0.02088, 0.02088, -0.02954), (0.01641, 0.01641, -0.03473), (0.0113, 0.0113, -0.03859), (0.005762, 0.005762, -0.04097), (0.006775, 0.004527, 0.04097), (0.01329, 0.00888, 0.03859), (0.01929, 0.01289, 0.03473), (0.02456, 0.01641, 0.02953), (0.02888, 0.01929, 0.0232), (0.03209, 0.02144, 0.01598), (0.03406, 0.02276, 0.008148), (0.03473, 0.02321, -6.042e-07), (0.03406, 0.02276, -0.008149), (0.03209, 0.02144, -0.01598), (0.02888, 0.01929, -0.02321), (0.02456, 0.01641, -0.02954), (0.01929, 0.01289, -0.03473), (0.01329, 0.00888, -0.03859), (0.006775, 0.004527, -0.04097), (0.007528, 0.003118, 0.04097), (0.01477, 0.006117, 0.03859), (0.02144, 0.00888, 0.03473), (0.02729, 0.0113, 0.02953), (0.03209, 0.01329, 0.0232), (0.03565, 0.01477, 0.01598), (0.03785, 0.01568, 0.008148), (0.03859, 0.01598, -6.042e-07), (0.03785, 0.01568, -0.008149), (0.03565, 0.01477, -0.01598), (0.03209, 0.01329, -0.02321), (0.02729, 0.0113, -0.02954), (0.02144, 0.00888, -0.03473), (0.01477, 0.006117, -0.03859), (0.007528, 0.003118, -0.04097), (0.007992, 0.00159, 0.04097), (0.01568, 0.003118, 0.03859), (0.02276, 0.004527, 0.03473), (0.02897, 0.005762, 0.02953), (0.03406, 0.006775, 0.0232), (0.03785, 0.007528, 0.01598), (0.04018, 0.007992, 0.008148), (0.04097, 0.008149, -6.042e-07), (0.04018, 0.007992, -0.008149), (0.03785, 0.007528, -0.01598), (0.03406, 0.006775, -0.02321), (0.02897, 0.005762, -0.02954), (0.02276, 0.004527, -0.03473), (0.01568, 0.003118, -0.03859), (0.007992, 0.00159, -0.04097), (0.008149, -4.09e-08, 0.04097), (0.01598, -4.307e-08, 0.03859), (0.02321, -4.276e-08, 0.03473), (0.02953, -3.996e-08, 0.02953), (0.03473, -4.183e-08, 0.0232), (0.03859, -3.872e-08, 0.01598), (0.04097, -4.183e-08, 0.008148), (0.04177, -4.494e-08, -6.042e-07), (0.04097, -4.183e-08, -0.008149), (0.03859, -4.432e-08, -0.01598), (0.03473, -4.245e-08, -0.02321), (0.02953, -3.996e-08, -0.02954), (0.02321, -4.276e-08, -0.03473), (0.01598, -4.214e-08, -0.03859), (0.008149, -4.121e-08, -0.04097), (0.007992, -0.00159, 0.04097), (0.01568, -0.003118, 0.03859), (0.02276, -0.004527, 0.03473), (0.02897, -0.005762, 0.02953), (0.03406, -0.006775, 0.0232), (0.03785, -0.007528, 0.01598), (0.04018, -0.007992, 0.008148), (0.04097, -0.008149, -6.042e-07), (0.04018, -0.007992, -0.008149), (0.03785, -0.007528, -0.01598), (0.03406, -0.006775, -0.02321), (0.02897, -0.005762, -0.02954), (0.02276, -0.004527, -0.03473), (0.01568, -0.003118, -0.03859), (0.007992, -0.00159, -0.04097), (0.007528, -0.003118, 0.04097), (0.01477, -0.006117, 0.03859), (0.02144, -0.00888, 0.03473), (0.02729, -0.0113, 0.02953), (0.03209, -0.01329, 0.0232), (0.03565, -0.01477, 0.01598), (0.03785, -0.01568, 0.008148), (0.03859, -0.01598, -6.042e-07), (0.03785, -0.01568, -0.008149), (0.03565, -0.01477, -0.01598), (0.03209, -0.01329, -0.02321), (0.02729, -0.0113, -0.02954), (0.02144, -0.00888, -0.03473), (0.01477, -0.006117, -0.03859), (0.007528, -0.003118, -0.04097), (0.006775, -0.004527, 0.04097), (0.01329, -0.00888, 0.03859), (0.01929, -0.01289, 0.03473), (0.02456, -0.01641, 0.02953), (0.02888, -0.01929, 0.0232), (0.03209, -0.02144, 0.01598), (0.03406, -0.02276, 0.008148), (0.03473, -0.02321, -6.042e-07), (0.03406, -0.02276, -0.008149), (0.03209, -0.02144, -0.01598), (0.02888, -0.01929, -0.02321), (0.02456, -0.01641, -0.02954), (0.01929, -0.01289, -0.03473), (0.01329, -0.00888, -0.03859), (0.006775, -0.004527, -0.04097), (0.005762, -0.005762, 0.04097), (0.0113, -0.0113, 0.03859), (0.01641, -0.01641, 0.03473), (0.02088, -0.02088, 0.02953), (0.02456, -0.02456, 0.0232), (0.02729, -0.02729, 0.01598), (0.02897, -0.02897, 0.008148), (0.02953, -0.02953, -6.042e-07), (0.02897, -0.02897, -0.008149), (0.02729, -0.02729, -0.01598), (0.02456, -0.02456, -0.02321), (0.02088, -0.02088, -0.02954), (0.01641, -0.01641, -0.03473), (0.0113, -0.0113, -0.03859), (0.005762, -0.005762, -0.04097), (0.004527, -0.006775, 0.04097), (0.00888, -0.01329, 0.03859), (0.01289, -0.01929, 0.03473), (0.01641, -0.02456, 0.02953), (0.01929, -0.02888, 0.0232), (0.02144, -0.03209, 0.01598), (0.02276, -0.03406, 0.008148), (0.02321, -0.03473, -6.042e-07), (0.02276, -0.03406, -0.008149), (0.02144, -0.03209, -0.01598), (0.01929, -0.02888, -0.02321), (0.01641, -0.02456, -0.02954), (0.01289, -0.01929, -0.03473), (0.00888, -0.01329, -0.03859), (0.004527, -0.006775, -0.04097), (0.003118, -0.007528, 0.04097), (0.006117, -0.01477, 0.03859), (0.00888, -0.02144, 0.03473), (0.0113, -0.02729, 0.02953), (0.01329, -0.03209, 0.0232), (0.01477, -0.03565, 0.01598), (0.01568, -0.03785, 0.008148), (0.01598, -0.03859, -6.042e-07), (0.01568, -0.03785, -0.008149), (0.01477, -0.03565, -0.01598), (0.01329, -0.03209, -0.02321), (0.0113, -0.02729, -0.02954), (0.00888, -0.02144, -0.03473), (0.006117, -0.01477, -0.03859), (0.003118, -0.007528, -0.04097), (0.00159, -0.007992, 0.04097), (0.003118, -0.01568, 0.03859), (0.004527, -0.02276, 0.03473), (0.005762, -0.02897, 0.02953), (0.006775, -0.03406, 0.0232), (0.007528, -0.03785, 0.01598), (0.007992, -0.04018, 0.008148), (0.008149, -0.04097, -6.042e-07), (0.007992, -0.04018, -0.008149), (0.007528, -0.03785, -0.01598), (0.006775, -0.03406, -0.02321), (0.005762, -0.02897, -0.02954), (0.004527, -0.02276, -0.03473), (0.003118, -0.01568, -0.03859), (0.00159, -0.007992, -0.04097), (3.168e-08, -0.008149, 0.04097), (3.044e-08, -0.01598, 0.03859), (2.888e-08, -0.02321, 0.03473), (3.355e-08, -0.02953, 0.02953), (3.106e-08, -0.03473, 0.0232), (3.23e-08, -0.03859, 0.01598), (2.857e-08, -0.04097, 0.008148), (2.048e-08, -0.04177, -6.042e-07), (2.857e-08, -0.04097, -0.008149), (2.67e-08, -0.03859, -0.01598), (2.982e-08, -0.03473, -0.02321), (3.355e-08, -0.02953, -0.02954), (2.888e-08, -0.02321, -0.03473), (3.168e-08, -0.01598, -0.03859), (3.153e-08, -0.008149, -0.04097), (-0.00159, -0.007992, 0.04097), (-0.003118, -0.01568, 0.03859), (-0.004527, -0.02276, 0.03473), (-0.005762, -0.02897, 0.02953), (-0.006775, -0.03406, 0.0232), (-0.007528, -0.03785, 0.01598), (-0.007992, -0.04018, 0.008148), (-0.008149, -0.04097, -6.042e-07), (-0.007992, -0.04018, -0.008149), (-0.007528, -0.03785, -0.01598), (-0.006775, -0.03406, -0.02321), (-0.005762, -0.02897, -0.02954), (-0.004527, -0.02276, -0.03473), (-0.003118, -0.01568, -0.03859), (-0.00159, -0.007992, -0.04097), (-0.003118, -0.007528, 0.04097), (-0.006117, -0.01477, 0.03859), (-0.00888, -0.02144, 0.03473), (-0.0113, -0.02729, 0.02953), (-0.01329, -0.03209, 0.0232), (-0.01477, -0.03565, 0.01598), (-0.01568, -0.03785, 0.008148), (-0.01598, -0.03859, -6.042e-07), (-0.01568, -0.03785, -0.008149), (-0.01477, -0.03565, -0.01598), (-0.01329, -0.03209, -0.02321), (-0.0113, -0.02729, -0.02954), (-0.00888, -0.02144, -0.03473), (-0.006117, -0.01477, -0.03859), (-0.003118, -0.007528, -0.04097), (-0.004527, -0.006775, 0.04097), (-0.00888, -0.01329, 0.03859), (-0.01289, -0.01929, 0.03473), (-0.01641, -0.02456, 0.02953), (-0.01929, -0.02888, 0.0232), (-0.02144, -0.03209, 0.01598), (-0.02276, -0.03406, 0.008148), (-0.02321, -0.03473, -6.042e-07), (-0.02276, -0.03406, -0.008149), (-0.02144, -0.03209, -0.01598), (-0.01929, -0.02888, -0.02321), (-0.01641, -0.02456, -0.02954), (-0.01289, -0.01929, -0.03473), (-0.00888, -0.01329, -0.03859), (-0.004527, -0.006775, -0.04097), (-0.005762, -0.005762, 0.04097), (-0.0113, -0.0113, 0.03859), (-0.01641, -0.01641, 0.03473), (-0.02088, -0.02088, 0.02953), (-0.02456, -0.02456, 0.0232), (-0.02729, -0.02729, 0.01598), (-0.02897, -0.02897, 0.008148), (-0.02953, -0.02953, -6.042e-07), (-0.02897, -0.02897, -0.008149), (-0.02729, -0.02729, -0.01598), (-0.02456, -0.02456, -0.02321), (-0.02088, -0.02088, -0.02954), (-0.01641, -0.01641, -0.03473), (-0.0113, -0.0113, -0.03859), (-0.005762, -0.005762, -0.04097), (-0.006775, -0.004527, 0.04097), (-0.01329, -0.00888, 0.03859), (-0.01929, -0.01289, 0.03473), (-0.02456, -0.01641, 0.02953), (-0.02888, -0.01929, 0.0232), (-0.03209, -0.02144, 0.01598), (-0.03406, -0.02276, 0.008148), (-0.03473, -0.02321, -6.042e-07), (-0.03406, -0.02276, -0.008149), (-0.03209, -0.02144, -0.01598), (-0.02888, -0.01929, -0.02321), (-0.02456, -0.01641, -0.02954), (-0.01929, -0.01289, -0.03473), (-0.01329, -0.00888, -0.03859), (-0.006775, -0.004527, -0.04097), (2.822e-08, -4.307e-08, 0.04177), (-0.007528, -0.003118, 0.04097), (-0.01477, -0.006117, 0.03859), (-0.02144, -0.00888, 0.03473), (-0.02729, -0.0113, 0.02953), (-0.03209, -0.01329, 0.0232), (-0.03565, -0.01477, 0.01598), (-0.03785, -0.01568, 0.008148), (-0.03859, -0.01598, -6.042e-07), (-0.03785, -0.01568, -0.008149), (-0.03565, -0.01477, -0.01598), (-0.03209, -0.01329, -0.02321), (-0.02729, -0.0113, -0.02954), (-0.02144, -0.00888, -0.03473), (-0.01477, -0.006117, -0.03859), (-0.007528, -0.003118, -0.04097), (-0.007992, -0.00159, 0.04097), (-0.01568, -0.003118, 0.03859), (-0.02276, -0.004527, 0.03473), (-0.02897, -0.005762, 0.02953), (-0.03406, -0.006775, 0.0232), (-0.03785, -0.007528, 0.01598), (-0.04018, -0.007992, 0.008148), (-0.04097, -0.008149, -6.042e-07), (-0.04018, -0.007992, -0.008149), (-0.03785, -0.007528, -0.01598), (-0.03406, -0.006775, -0.02321), (-0.02897, -0.005762, -0.02954), (-0.02276, -0.004527, -0.03473), (-0.01568, -0.003118, -0.03859), (-0.007992, -0.00159, -0.04097), (-0.008149, -4.105e-08, 0.04097), (-0.01598, -3.996e-08, 0.03859), (-0.02321, -3.778e-08, 0.03473), (-0.02953, -4.183e-08, 0.02953), (-0.03473, -3.996e-08, 0.0232), (-0.03859, -3.81e-08, 0.01598), (-0.04097, -3.498e-08, 0.008148), (-0.04177, -2.191e-08, -6.042e-07), (-0.04097, -3.498e-08, -0.008149), (-0.03859, -3.312e-08, -0.01598), (-0.03473, -3.934e-08, -0.02321), (-0.02953, -4.183e-08, -0.02954), (-0.02321, -3.778e-08, -0.03473), (-0.01598, -4.058e-08, -0.03859), (-0.008149, -4.09e-08, -0.04097), (-0.007992, 0.00159, 0.04097), (-0.01568, 0.003118, 0.03859), (-0.02276, 0.004527, 0.03473), (-0.02897, 0.005762, 0.02953), (-0.03406, 0.006775, 0.0232), (-0.03785, 0.007528, 0.01598), (-0.04018, 0.007992, 0.008148), (-0.04097, 0.008149, -6.042e-07), (-0.04018, 0.007992, -0.008149), (-0.03785, 0.007528, -0.01598), (-0.03406, 0.006775, -0.02321), (-0.02897, 0.005762, -0.02954), (-0.02276, 0.004527, -0.03473), (-0.01568, 0.003118, -0.03859), (-0.007992, 0.00159, -0.04097), (-0.007528, 0.003118, 0.04097), (-0.01477, 0.006117, 0.03859), (-0.02144, 0.00888, 0.03473), (-0.02729, 0.0113, 0.02953), (-0.03209, 0.01329, 0.0232), (-0.03565, 0.01477, 0.01598), (-0.03785, 0.01568, 0.008148), (-0.03859, 0.01598, -6.042e-07), (-0.03785, 0.01568, -0.008149), (-0.03565, 0.01477, -0.01598), (-0.03209, 0.01329, -0.02321), (-0.02729, 0.0113, -0.02954), (-0.02144, 0.00888, -0.03473), (-0.01477, 0.006117, -0.03859), (-0.007528, 0.003118, -0.04097), (-0.006775, 0.004527, 0.04097), (-0.01329, 0.00888, 0.03859), (-0.01929, 0.01289, 0.03473), (-0.02456, 0.01641, 0.02953), (-0.02888, 0.01929, 0.0232), (-0.03209, 0.02144, 0.01598), (-0.03406, 0.02276, 0.008148), (-0.03473, 0.02321, -6.042e-07), (-0.03406, 0.02276, -0.008149), (-0.03209, 0.02144, -0.01598), (-0.02888, 0.01929, -0.02321), (-0.02456, 0.01641, -0.02954), (-0.01929, 0.01289, -0.03473), (-0.01329, 0.00888, -0.03859), (-0.006775, 0.004527, -0.04097), (-0.005762, 0.005762, 0.04097), (-0.0113, 0.0113, 0.03859), (-0.01641, 0.01641, 0.03473), (-0.02088, 0.02088, 0.02953), (-0.02456, 0.02456, 0.0232), (-0.02729, 0.02729, 0.01598), (-0.02897, 0.02897, 0.008148), (-0.02953, 0.02953, -6.042e-07), (-0.02897, 0.02897, -0.008149), (-0.02729, 0.02729, -0.01598), (-0.02456, 0.02456, -0.02321), (-0.02088, 0.02088, -0.02954), (-0.01641, 0.01641, -0.03473), (-0.0113, 0.0113, -0.03859), (-0.005762, 0.005762, -0.04097), (-0.004527, 0.006775, 0.04097), (-0.00888, 0.01329, 0.03859), (-0.01289, 0.01929, 0.03473), (-0.01641, 0.02456, 0.02953), (-0.01929, 0.02888, 0.0232), (-0.02144, 0.03209, 0.01598), (-0.02276, 0.03406, 0.008148), (-0.02321, 0.03473, -6.042e-07), (-0.02276, 0.03406, -0.008149), (-0.02144, 0.03209, -0.01598), (-0.01929, 0.02888, -0.02321), (-0.01641, 0.02456, -0.02954), (-0.01289, 0.01929, -0.03473), (-0.00888, 0.01329, -0.03859), (-0.004527, 0.006775, -0.04097), (-0.003118, 0.007528, 0.04097), (-0.006117, 0.01477, 0.03859), (-0.00888, 0.02144, 0.03473), (-0.0113, 0.02729, 0.02953), (-0.01329, 0.03209, 0.0232), (-0.01477, 0.03565, 0.01598), (-0.01568, 0.03785, 0.008148), (-0.01598, 0.03859, -6.042e-07), (-0.01568, 0.03785, -0.008149), (-0.01477, 0.03565, -0.01598), (-0.01329, 0.03209, -0.02321), (-0.0113, 0.02729, -0.02954), (-0.00888, 0.02144, -0.03473), (-0.006117, 0.01477, -0.03859), (-0.003118, 0.007528, -0.04097), (-0.00159, 0.007992, 0.04097), (-0.003118, 0.01568, 0.03859), (-0.004527, 0.02276, 0.03473), (-0.005762, 0.02897, 0.02953), (-0.006775, 0.03406, 0.0232), (-0.007528, 0.03785, 0.01598), (-0.007992, 0.04018, 0.008148), (-0.008149, 0.04097, -6.042e-07), (-0.007992, 0.04018, -0.008149), (-0.007528, 0.03785, -0.01598), (-0.006775, 0.03406, -0.02321), (-0.005762, 0.02897, -0.02954), (-0.004527, 0.02276, -0.03473), (-0.003118, 0.01568, -0.03859), (-0.00159, 0.007992, -0.04097), (5.409e-08, 0.04177, -6.042e-07), (4.102e-08, 0.04097, -0.008149), (3.977e-08, 0.03859, -0.01598), (3.448e-08, 0.01598, -0.03859), (3.277e-08, 0.008149, -0.04097), (3.159e-08, -4.168e-08, -0.04177)], [], [(478, 477, 18, 19), (2, 1, 11, 12), (7, 478, 19, 20), (3, 2, 12, 13), (8, 7, 20, 21), (4, 3, 13, 14), (9, 8, 21, 22), (5, 4, 14, 15), (479, 9, 22, 23), (6, 5, 15, 16), (480, 479, 23, 24), (476, 6, 16, 17), (0, 325, 10), (481, 480, 24), (477, 476, 17, 18), (1, 0, 10, 11), (481, 24, 39), (18, 17, 32, 33), (11, 10, 25, 26), (19, 18, 33, 34), (12, 11, 26, 27), (20, 19, 34, 35), (13, 12, 27, 28), (21, 20, 35, 36), (14, 13, 28, 29), (22, 21, 36, 37), (15, 14, 29, 30), (23, 22, 37, 38), (16, 15, 30, 31), (24, 23, 38, 39), (17, 16, 31, 32), (10, 325, 25), (37, 36, 51, 52), (30, 29, 44, 45), (38, 37, 52, 53), (31, 30, 45, 46), (39, 38, 53, 54), (32, 31, 46, 47), (25, 325, 40), (481, 39, 54), (33, 32, 47, 48), (26, 25, 40, 41), (34, 33, 48, 49), (27, 26, 41, 42), (35, 34, 49, 50), (28, 27, 42, 43), (36, 35, 50, 51), (29, 28, 43, 44), (41, 40, 55, 56), (49, 48, 63, 64), (42, 41, 56, 57), (50, 49, 64, 65), (43, 42, 57, 58), (51, 50, 65, 66), (44, 43, 58, 59), (52, 51, 66, 67), (45, 44, 59, 60), (53, 52, 67, 68), (46, 45, 60, 61), (54, 53, 68, 69), (47, 46, 61, 62), (40, 325, 55), (481, 54, 69), (48, 47, 62, 63), (60, 59, 74, 75), (68, 67, 82, 83), (61, 60, 75, 76), (69, 68, 83, 84), (62, 61, 76, 77), (55, 325, 70), (481, 69, 84), (63, 62, 77, 78), (56, 55, 70, 71), (64, 63, 78, 79), (57, 56, 71, 72), (65, 64, 79, 80), (58, 57, 72, 73), (66, 65, 80, 81), (59, 58, 73, 74), (67, 66, 81, 82), (79, 78, 93, 94), (72, 71, 86, 87), (80, 79, 94, 95), (73, 72, 87, 88), (81, 80, 95, 96), (74, 73, 88, 89), (82, 81, 96, 97), (75, 74, 89, 90), (83, 82, 97, 98), (76, 75, 90, 91), (84, 83, 98, 99), (77, 76, 91, 92), (70, 325, 85), (481, 84, 99), (78, 77, 92, 93), (71, 70, 85, 86), (98, 97, 112, 113), (91, 90, 105, 106), (99, 98, 113, 114), (92, 91, 106, 107), (85, 325, 100), (481, 99, 114), (93, 92, 107, 108), (86, 85, 100, 101), (94, 93, 108, 109), (87, 86, 101, 102), (95, 94, 109, 110), (88, 87, 102, 103), (96, 95, 110, 111), (89, 88, 103, 104), (97, 96, 111, 112), (90, 89, 104, 105), (102, 101, 116, 117), (110, 109, 124, 125), (103, 102, 117, 118), (111, 110, 125, 126), (104, 103, 118, 119), (112, 111, 126, 127), (105, 104, 119, 120), (113, 112, 127, 128), (106, 105, 120, 121), (114, 113, 128, 129), (107, 106, 121, 122), (100, 325, 115), (481, 114, 129), (108, 107, 122, 123), (101, 100, 115, 116), (109, 108, 123, 124), (121, 120, 135, 136), (129, 128, 143, 144), (122, 121, 136, 137), (115, 325, 130), (481, 129, 144), (123, 122, 137, 138), (116, 115, 130, 131), (124, 123, 138, 139), (117, 116, 131, 132), (125, 124, 139, 140), (118, 117, 132, 133), (126, 125, 140, 141), (119, 118, 133, 134), (127, 126, 141, 142), (120, 119, 134, 135), (128, 127, 142, 143), (140, 139, 154, 155), (133, 132, 147, 148), (141, 140, 155, 156), (134, 133, 148, 149), (142, 141, 156, 157), (135, 134, 149, 150), (143, 142, 157, 158), (136, 135, 150, 151), (144, 143, 158, 159), (137, 136, 151, 152), (130, 325, 145), (481, 144, 159), (138, 137, 152, 153), (131, 130, 145, 146), (139, 138, 153, 154), (132, 131, 146, 147), (159, 158, 173, 174), (152, 151, 166, 167), (145, 325, 160), (481, 159, 174), (153, 152, 167, 168), (146, 145, 160, 161), (154, 153, 168, 169), (147, 146, 161, 162), (155, 154, 169, 170), (148, 147, 162, 163), (156, 155, 170, 171), (149, 148, 163, 164), (157, 156, 171, 172), (150, 149, 164, 165), (158, 157, 172, 173), (151, 150, 165, 166), (171, 170, 185, 186), (164, 163, 178, 179), (172, 171, 186, 187), (165, 164, 179, 180), (173, 172, 187, 188), (166, 165, 180, 181), (174, 173, 188, 189), (167, 166, 181, 182), (160, 325, 175), (481, 174, 189), (168, 167, 182, 183), (161, 160, 175, 176), (169, 168, 183, 184), (162, 161, 176, 177), (170, 169, 184, 185), (163, 162, 177, 178), (175, 325, 190), (481, 189, 204), (183, 182, 197, 198), (176, 175, 190, 191), (184, 183, 198, 199), (177, 176, 191, 192), (185, 184, 199, 200), (178, 177, 192, 193), (186, 185, 200, 201), (179, 178, 193, 194), (187, 186, 201, 202), (180, 179, 194, 195), (188, 187, 202, 203), (181, 180, 195, 196), (189, 188, 203, 204), (182, 181, 196, 197), (194, 193, 208, 209), (202, 201, 216, 217), (195, 194, 209, 210), (203, 202, 217, 218), (196, 195, 210, 211), (204, 203, 218, 219), (197, 196, 211, 212), (190, 325, 205), (481, 204, 219), (198, 197, 212, 213), (191, 190, 205, 206), (199, 198, 213, 214), (192, 191, 206, 207), (200, 199, 214, 215), (193, 192, 207, 208), (201, 200, 215, 216), (213, 212, 227, 228), (206, 205, 220, 221), (214, 213, 228, 229), (207, 206, 221, 222), (215, 214, 229, 230), (208, 207, 222, 223), (216, 215, 230, 231), (209, 208, 223, 224), (217, 216, 231, 232), (210, 209, 224, 225), (218, 217, 232, 233), (211, 210, 225, 226), (219, 218, 233, 234), (212, 211, 226, 227), (205, 325, 220), (481, 219, 234), (232, 231, 246, 247), (225, 224, 239, 240), (233, 232, 247, 248), (226, 225, 240, 241), (234, 233, 248, 249), (227, 226, 241, 242), (220, 325, 235), (481, 234, 249), (228, 227, 242, 243), (221, 220, 235, 236), (229, 228, 243, 244), (222, 221, 236, 237), (230, 229, 244, 245), (223, 222, 237, 238), (231, 230, 245, 246), (224, 223, 238, 239), (236, 235, 250, 251), (244, 243, 258, 259), (237, 236, 251, 252), (245, 244, 259, 260), (238, 237, 252, 253), (246, 245, 260, 261), (239, 238, 253, 254), (247, 246, 261, 262), (240, 239, 254, 255), (248, 247, 262, 263), (241, 240, 255, 256), (249, 248, 263, 264), (242, 241, 256, 257), (235, 325, 250), (481, 249, 264), (243, 242, 257, 258), (255, 254, 269, 270), (263, 262, 277, 278), (256, 255, 270, 271), (264, 263, 278, 279), (257, 256, 271, 272), (250, 325, 265), (481, 264, 279), (258, 257, 272, 273), (251, 250, 265, 266), (259, 258, 273, 274), (252, 251, 266, 267), (260, 259, 274, 275), (253, 252, 267, 268), (261, 260, 275, 276), (254, 253, 268, 269), (262, 261, 276, 277), (274, 273, 288, 289), (267, 266, 281, 282), (275, 274, 289, 290), (268, 267, 282, 283), (276, 275, 290, 291), (269, 268, 283, 284), (277, 276, 291, 292), (270, 269, 284, 285), (278, 277, 292, 293), (271, 270, 285, 286), (279, 278, 293, 294), (272, 271, 286, 287), (265, 325, 280), (481, 279, 294), (273, 272, 287, 288), (266, 265, 280, 281), (293, 292, 307, 308), (286, 285, 300, 301), (294, 293, 308, 309), (287, 286, 301, 302), (280, 325, 295), (481, 294, 309), (288, 287, 302, 303), (281, 280, 295, 296), (289, 288, 303, 304), (282, 281, 296, 297), (290, 289, 304, 305), (283, 282, 297, 298), (291, 290, 305, 306), (284, 283, 298, 299), (292, 291, 306, 307), (285, 284, 299, 300), (305, 304, 319, 320), (298, 297, 312, 313), (306, 305, 320, 321), (299, 298, 313, 314), (307, 306, 321, 322), (300, 299, 314, 315), (308, 307, 322, 323), (301, 300, 315, 316), (309, 308, 323, 324), (302, 301, 316, 317), (295, 325, 310), (481, 309, 324), (303, 302, 317, 318), (296, 295, 310, 311), (304, 303, 318, 319), (297, 296, 311, 312), (324, 323, 339, 340), (317, 316, 332, 333), (310, 325, 326), (481, 324, 340), (318, 317, 333, 334), (311, 310, 326, 327), (319, 318, 334, 335), (312, 311, 327, 328), (320, 319, 335, 336), (313, 312, 328, 329), (321, 320, 336, 337), (314, 313, 329, 330), (322, 321, 337, 338), (315, 314, 330, 331), (323, 322, 338, 339), (316, 315, 331, 332), (329, 328, 343, 344), (337, 336, 351, 352), (330, 329, 344, 345), (338, 337, 352, 353), (331, 330, 345, 346), (339, 338, 353, 354), (332, 331, 346, 347), (340, 339, 354, 355), (333, 332, 347, 348), (326, 325, 341), (481, 340, 355), (334, 333, 348, 349), (327, 326, 341, 342), (335, 334, 349, 350), (328, 327, 342, 343), (336, 335, 350, 351), (348, 347, 362, 363), (341, 325, 356), (481, 355, 370), (349, 348, 363, 364), (342, 341, 356, 357), (350, 349, 364, 365), (343, 342, 357, 358), (351, 350, 365, 366), (344, 343, 358, 359), (352, 351, 366, 367), (345, 344, 359, 360), (353, 352, 367, 368), (346, 345, 360, 361), (354, 353, 368, 369), (347, 346, 361, 362), (355, 354, 369, 370), (367, 366, 381, 382), (360, 359, 374, 375), (368, 367, 382, 383), (361, 360, 375, 376), (369, 368, 383, 384), (362, 361, 376, 377), (370, 369, 384, 385), (363, 362, 377, 378), (356, 325, 371), (481, 370, 385), (364, 363, 378, 379), (357, 356, 371, 372), (365, 364, 379, 380), (358, 357, 372, 373), (366, 365, 380, 381), (359, 358, 373, 374), (371, 325, 386), (481, 385, 400), (379, 378, 393, 394), (372, 371, 386, 387), (380, 379, 394, 395), (373, 372, 387, 388), (381, 380, 395, 396), (374, 373, 388, 389), (382, 381, 396, 397), (375, 374, 389, 390), (383, 382, 397, 398), (376, 375, 390, 391), (384, 383, 398, 399), (377, 376, 391, 392), (385, 384, 399, 400), (378, 377, 392, 393), (390, 389, 404, 405), (398, 397, 412, 413), (391, 390, 405, 406), (399, 398, 413, 414), (392, 391, 406, 407), (400, 399, 414, 415), (393, 392, 407, 408), (386, 325, 401), (481, 400, 415), (394, 393, 408, 409), (387, 386, 401, 402), (395, 394, 409, 410), (388, 387, 402, 403), (396, 395, 410, 411), (389, 388, 403, 404), (397, 396, 411, 412), (409, 408, 423, 424), (402, 401, 416, 417), (410, 409, 424, 425), (403, 402, 417, 418), (411, 410, 425, 426), (404, 403, 418, 419), (412, 411, 426, 427), (405, 404, 419, 420), (413, 412, 427, 428), (406, 405, 420, 421), (414, 413, 428, 429), (407, 406, 421, 422), (415, 414, 429, 430), (408, 407, 422, 423), (401, 325, 416), (481, 415, 430), (428, 427, 442, 443), (421, 420, 435, 436), (429, 428, 443, 444), (422, 421, 436, 437), (430, 429, 444, 445), (423, 422, 437, 438), (416, 325, 431), (481, 430, 445), (424, 423, 438, 439), (417, 416, 431, 432), (425, 424, 439, 440), (418, 417, 432, 433), (426, 425, 440, 441), (419, 418, 433, 434), (427, 426, 441, 442), (420, 419, 434, 435), (440, 439, 454, 455), (433, 432, 447, 448), (441, 440, 455, 456), (434, 433, 448, 449), (442, 441, 456, 457), (435, 434, 449, 450), (443, 442, 457, 458), (436, 435, 450, 451), (444, 443, 458, 459), (437, 436, 451, 452), (445, 444, 459, 460), (438, 437, 452, 453), (431, 325, 446), (481, 445, 460), (439, 438, 453, 454), (432, 431, 446, 447), (459, 458, 473, 474), (452, 451, 466, 467), (460, 459, 474, 475), (453, 452, 467, 468), (446, 325, 461), (481, 460, 475), (454, 453, 468, 469), (447, 446, 461, 462), (455, 454, 469, 470), (448, 447, 462, 463), (456, 455, 470, 471), (449, 448, 463, 464), (457, 456, 471, 472), (450, 449, 464, 465), (458, 457, 472, 473), (451, 450, 465, 466), (463, 462, 1, 2), (471, 470, 478, 7), (464, 463, 2, 3), (472, 471, 7, 8), (465, 464, 3, 4), (473, 472, 8, 9), (466, 465, 4, 5), (474, 473, 9, 479), (467, 466, 5, 6), (475, 474, 479, 480), (468, 467, 6, 476), (461, 325, 0), (481, 475, 480), (469, 468, 476, 477), (462, 461, 0, 1), (470, 469, 477, 478)])
_uv = me_sphere.uv_layers.new(name='UVMap')
_uv.uv.foreach_set('vector', [0.2095, 0.5442, 0.2052, 0.5701, 0.1869, 0.5686, 0.1923, 0.5428, 0.6102, 0.5177, 0.6185, 0.5377, 0.6108, 0.5438, 0.599, 0.5265, 0.2169, 0.52, 0.2095, 0.5442, 0.1923, 0.5428, 0.2014, 0.5187, 0.6045, 0.5, 0.6102, 0.5177, 0.599, 0.5265, 0.5903, 0.5113, 0.2271, 0.4981, 0.2169, 0.52, 0.2014, 0.5187, 0.2139, 0.4971, 0.3566, 0.4433, 0.3434, 0.4645, 0.3302, 0.463, 0.3411, 0.4415, 0.5208, 0.5034, 0.5256, 0.4875, 0.5407, 0.498, 0.5327, 0.5117, 0.3664, 0.4194, 0.3566, 0.4433, 0.3411, 0.4415, 0.3492, 0.4175, 0.5137, 0.5223, 0.5208, 0.5034, 0.5327, 0.5117, 0.5219, 0.5281, 0.3726, 0.3938, 0.3664, 0.4194, 0.3492, 0.4175, 0.3543, 0.3918, 0.5044, 0.5435, 0.5137, 0.5223, 0.5219, 0.5281, 0.5086, 0.5464, 0.3749, 0.3676, 0.3726, 0.3938, 0.3543, 0.3918, 0.3562, 0.3655, 0.6292, 0.5594, 0.6417, 0.5818, 0.6252, 0.5625, 0.4934, 0.566, 0.5044, 0.5435, 0.5086, 0.5464, 0.2052, 0.5701, 0.2041, 0.5964, 0.1854, 0.5949, 0.1869, 0.5686, 0.6185, 0.5377, 0.6292, 0.5594, 0.6252, 0.5625, 0.6108, 0.5438, 0.4934, 0.566, 0.5086, 0.5464, 0.5121, 0.5501, 0.3548, 0.3395, 0.3562, 0.3655, 0.3343, 0.3638, 0.3333, 0.3379, 0.6108, 0.5438, 0.6252, 0.5625, 0.622, 0.5664, 0.6044, 0.5514, 0.3502, 0.315, 0.3548, 0.3395, 0.3333, 0.3379, 0.33, 0.3134, 0.599, 0.5265, 0.6108, 0.5438, 0.6044, 0.5514, 0.5897, 0.5375, 0.3426, 0.2927, 0.3502, 0.315, 0.33, 0.3134, 0.3243, 0.2913, 0.5903, 0.5113, 0.599, 0.5265, 0.5897, 0.5375, 0.5784, 0.5252, 0.3321, 0.2736, 0.3426, 0.2927, 0.3243, 0.2913, 0.3166, 0.2724, 0.3411, 0.4415, 0.3302, 0.463, 0.3147, 0.4618, 0.3228, 0.4401, 0.5327, 0.5117, 0.5407, 0.498, 0.5536, 0.5114, 0.5429, 0.5222, 0.3492, 0.4175, 0.3411, 0.4415, 0.3228, 0.4401, 0.3289, 0.4159, 0.5219, 0.5281, 0.5327, 0.5117, 0.5429, 0.5222, 0.5288, 0.5353, 0.3543, 0.3918, 0.3492, 0.4175, 0.3289, 0.4159, 0.3328, 0.3901, 0.5086, 0.5464, 0.5219, 0.5281, 0.5288, 0.5353, 0.5121, 0.5501, 0.3562, 0.3655, 0.3543, 0.3918, 0.3328, 0.3901, 0.3343, 0.3638, 0.6252, 0.5625, 0.6417, 0.5818, 0.622, 0.5664, 0.5429, 0.5222, 0.5536, 0.5114, 0.5638, 0.527, 0.5509, 0.5345, 0.3289, 0.4159, 0.3228, 0.4401, 0.3026, 0.4391, 0.3064, 0.4147, 0.5288, 0.5353, 0.5429, 0.5222, 0.5509, 0.5345, 0.5344, 0.5437, 0.3328, 0.3901, 0.3289, 0.4159, 0.3064, 0.4147, 0.3089, 0.3889, 0.5121, 0.5501, 0.5288, 0.5353, 0.5344, 0.5437, 0.5149, 0.5544, 0.3343, 0.3638, 0.3328, 0.3901, 0.3089, 0.3889, 0.3099, 0.3625, 0.622, 0.5664, 0.6417, 0.5818, 0.6195, 0.5708, 0.4934, 0.566, 0.5121, 0.5501, 0.5149, 0.5544, 0.3333, 0.3379, 0.3343, 0.3638, 0.3099, 0.3625, 0.3094, 0.3366, 0.6044, 0.5514, 0.622, 0.5664, 0.6195, 0.5708, 0.5995, 0.5601, 0.33, 0.3134, 0.3333, 0.3379, 0.3094, 0.3366, 0.3075, 0.3122, 0.5897, 0.5375, 0.6044, 0.5514, 0.5995, 0.5601, 0.5826, 0.5501, 0.3243, 0.2913, 0.33, 0.3134, 0.3075, 0.3122, 0.3041, 0.2902, 0.3147, 0.4618, 0.3049, 0.4802, 0.2914, 0.4795, 0.2975, 0.4609, 0.3166, 0.2724, 0.3243, 0.2913, 0.3041, 0.2902, 0.2994, 0.2715, 0.3228, 0.4401, 0.3147, 0.4618, 0.2975, 0.4609, 0.3026, 0.4391, 0.5995, 0.5601, 0.6195, 0.5708, 0.6179, 0.5757, 0.5964, 0.5696, 0.3075, 0.3122, 0.3094, 0.3366, 0.284, 0.3359, 0.2835, 0.3115, 0.5826, 0.5501, 0.5995, 0.5601, 0.5964, 0.5696, 0.5781, 0.564, 0.3041, 0.2902, 0.3075, 0.3122, 0.2835, 0.3115, 0.2825, 0.2896, 0.2975, 0.4609, 0.2914, 0.4795, 0.277, 0.4791, 0.2792, 0.4604, 0.2994, 0.2715, 0.3041, 0.2902, 0.2825, 0.2896, 0.2811, 0.271, 0.3026, 0.4391, 0.2975, 0.4609, 0.2792, 0.4604, 0.2811, 0.4384, 0.5509, 0.5345, 0.5638, 0.527, 0.5709, 0.5442, 0.5564, 0.548, 0.3064, 0.4147, 0.3026, 0.4391, 0.2811, 0.4384, 0.2825, 0.414, 0.5344, 0.5437, 0.5509, 0.5345, 0.5564, 0.548, 0.5382, 0.5531, 0.3089, 0.3889, 0.3064, 0.4147, 0.2825, 0.414, 0.2835, 0.3881, 0.5149, 0.5544, 0.5344, 0.5437, 0.5382, 0.5531, 0.5169, 0.5591, 0.3099, 0.3625, 0.3089, 0.3889, 0.2835, 0.3881, 0.284, 0.3617, 0.6195, 0.5708, 0.6417, 0.5818, 0.6179, 0.5757, 0.4934, 0.566, 0.5149, 0.5544, 0.5169, 0.5591, 0.3094, 0.3366, 0.3099, 0.3625, 0.284, 0.3617, 0.284, 0.3359, 0.2825, 0.414, 0.2811, 0.4384, 0.2591, 0.4382, 0.2581, 0.4138, 0.5382, 0.5531, 0.5564, 0.548, 0.5594, 0.5624, 0.5402, 0.5629, 0.2835, 0.3881, 0.2825, 0.414, 0.2581, 0.4138, 0.2576, 0.3879, 0.5169, 0.5591, 0.5382, 0.5531, 0.5402, 0.5629, 0.5179, 0.5642, 0.284, 0.3617, 0.2835, 0.3881, 0.2576, 0.3879, 0.2577, 0.3615, 0.6179, 0.5757, 0.6417, 0.5818, 0.6172, 0.5808, 0.4934, 0.566, 0.5169, 0.5591, 0.5179, 0.5642, 0.284, 0.3359, 0.284, 0.3617, 0.2577, 0.3615, 0.2582, 0.3356, 0.5964, 0.5696, 0.6179, 0.5757, 0.6172, 0.5808, 0.5951, 0.5796, 0.2835, 0.3115, 0.284, 0.3359, 0.2582, 0.3356, 0.2592, 0.3113, 0.5781, 0.564, 0.5964, 0.5696, 0.5951, 0.5796, 0.5762, 0.5785, 0.2825, 0.2896, 0.2835, 0.3115, 0.2592, 0.3113, 0.2606, 0.2894, 0.2792, 0.4604, 0.277, 0.4791, 0.2623, 0.4789, 0.2605, 0.4602, 0.2811, 0.271, 0.2825, 0.2896, 0.2606, 0.2894, 0.2624, 0.2708, 0.2811, 0.4384, 0.2792, 0.4604, 0.2605, 0.4602, 0.2591, 0.4382, 0.5564, 0.548, 0.5709, 0.5442, 0.5747, 0.5625, 0.5594, 0.5624, 0.2592, 0.3113, 0.2582, 0.3356, 0.2328, 0.3359, 0.2352, 0.3115, 0.5762, 0.5785, 0.5951, 0.5796, 0.5957, 0.5897, 0.5771, 0.5931, 0.2606, 0.2894, 0.2592, 0.3113, 0.2352, 0.3115, 0.2391, 0.2896, 0.2605, 0.4602, 0.2623, 0.4789, 0.248, 0.4791, 0.2422, 0.4604, 0.2624, 0.2708, 0.2606, 0.2894, 0.2391, 0.2896, 0.2441, 0.271, 0.2591, 0.4382, 0.2605, 0.4602, 0.2422, 0.4604, 0.2376, 0.4384, 0.5594, 0.5624, 0.5747, 0.5625, 0.5749, 0.581, 0.5596, 0.5769, 0.2581, 0.4138, 0.2591, 0.4382, 0.2376, 0.4384, 0.2342, 0.414, 0.5402, 0.5629, 0.5594, 0.5624, 0.5596, 0.5769, 0.5403, 0.573, 0.2576, 0.3879, 0.2581, 0.4138, 0.2342, 0.414, 0.2323, 0.3881, 0.5179, 0.5642, 0.5402, 0.5629, 0.5403, 0.573, 0.518, 0.5693, 0.2577, 0.3615, 0.2576, 0.3879, 0.2323, 0.3881, 0.2318, 0.3617, 0.6172, 0.5808, 0.6417, 0.5818, 0.6175, 0.5859, 0.4934, 0.566, 0.5179, 0.5642, 0.518, 0.5693, 0.2582, 0.3356, 0.2577, 0.3615, 0.2318, 0.3617, 0.2328, 0.3359, 0.5951, 0.5796, 0.6172, 0.5808, 0.6175, 0.5859, 0.5957, 0.5897, 0.5403, 0.573, 0.5596, 0.5769, 0.557, 0.5912, 0.5386, 0.5828, 0.2323, 0.3881, 0.2342, 0.414, 0.2117, 0.4147, 0.2083, 0.3889, 0.518, 0.5693, 0.5403, 0.573, 0.5386, 0.5828, 0.5171, 0.5743, 0.2318, 0.3617, 0.2323, 0.3881, 0.2083, 0.3889, 0.2074, 0.3625, 0.6175, 0.5859, 0.6417, 0.5818, 0.6188, 0.5909, 0.4934, 0.566, 0.518, 0.5693, 0.5171, 0.5743, 0.2328, 0.3359, 0.2318, 0.3617, 0.2074, 0.3625, 0.2089, 0.3366, 0.5957, 0.5897, 0.6175, 0.5859, 0.6188, 0.5909, 0.5982, 0.5995, 0.2352, 0.3115, 0.2328, 0.3359, 0.2089, 0.3366, 0.2127, 0.3122, 0.5771, 0.5931, 0.5957, 0.5897, 0.5982, 0.5995, 0.5807, 0.6073, 0.2391, 0.2896, 0.2352, 0.3115, 0.2127, 0.3122, 0.2188, 0.2902, 0.2422, 0.4604, 0.248, 0.4791, 0.2344, 0.4795, 0.225, 0.4609, 0.2441, 0.271, 0.2391, 0.2896, 0.2188, 0.2902, 0.2269, 0.2715, 0.2376, 0.4384, 0.2422, 0.4604, 0.225, 0.4609, 0.2173, 0.4391, 0.5596, 0.5769, 0.5749, 0.581, 0.5716, 0.5992, 0.557, 0.5912, 0.2342, 0.414, 0.2376, 0.4384, 0.2173, 0.4391, 0.2117, 0.4147, 0.5807, 0.6073, 0.5982, 0.5995, 0.6025, 0.6086, 0.5869, 0.6205, 0.2188, 0.2902, 0.2127, 0.3122, 0.1924, 0.3134, 0.2005, 0.2913, 0.225, 0.4609, 0.2344, 0.4795, 0.2222, 0.4802, 0.2095, 0.4618, 0.2269, 0.2715, 0.2188, 0.2902, 0.2005, 0.2913, 0.2113, 0.2724, 0.2173, 0.4391, 0.225, 0.4609, 0.2095, 0.4618, 0.199, 0.4401, 0.557, 0.5912, 0.5716, 0.5992, 0.5649, 0.6162, 0.5517, 0.6046, 0.2117, 0.4147, 0.2173, 0.4391, 0.199, 0.4401, 0.1914, 0.4159, 0.5386, 0.5828, 0.557, 0.5912, 0.5517, 0.6046, 0.5349, 0.592, 0.2083, 0.3889, 0.2117, 0.4147, 0.1914, 0.4159, 0.1868, 0.3901, 0.5171, 0.5743, 0.5386, 0.5828, 0.5349, 0.592, 0.5152, 0.579, 0.2074, 0.3625, 0.2083, 0.3889, 0.1868, 0.3901, 0.1854, 0.3638, 0.6188, 0.5909, 0.6417, 0.5818, 0.621, 0.5955, 0.4934, 0.566, 0.5171, 0.5743, 0.5152, 0.579, 0.2089, 0.3366, 0.2074, 0.3625, 0.1854, 0.3638, 0.1873, 0.3379, 0.5982, 0.5995, 0.6188, 0.5909, 0.621, 0.5955, 0.6025, 0.6086, 0.2127, 0.3122, 0.2089, 0.3366, 0.1873, 0.3379, 0.1924, 0.3134, 0.5815, 0.3908, 0.5761, 0.4166, 0.5588, 0.4152, 0.5632, 0.3893, 0.5152, 0.579, 0.5349, 0.592, 0.5296, 0.6003, 0.5125, 0.5832, 0.583, 0.3645, 0.5815, 0.3908, 0.5632, 0.3893, 0.5643, 0.363, 0.621, 0.5955, 0.6417, 0.5818, 0.624, 0.5996, 0.4934, 0.566, 0.5152, 0.579, 0.5125, 0.5832, 0.1873, 0.3379, 0.1854, 0.3638, 0.1667, 0.3655, 0.169, 0.3395, 0.6025, 0.6086, 0.621, 0.5955, 0.624, 0.5996, 0.6084, 0.6166, 0.574, 0.3141, 0.5804, 0.3386, 0.5621, 0.3371, 0.5567, 0.3127, 0.5869, 0.6205, 0.6025, 0.6086, 0.6084, 0.6166, 0.5955, 0.6322, 0.5639, 0.2919, 0.574, 0.3141, 0.5567, 0.3127, 0.5484, 0.2907, 0.5749, 0.6309, 0.5869, 0.6205, 0.5955, 0.6322, 0.5858, 0.6458, 0.5649, 0.6162, 0.574, 0.6264, 0.5624, 0.6444, 0.5551, 0.6314, 0.199, 0.4401, 0.2095, 0.4618, 0.1962, 0.463, 0.1835, 0.4415, 0.5517, 0.6046, 0.5649, 0.6162, 0.5551, 0.6314, 0.544, 0.6166, 0.5761, 0.4166, 0.567, 0.4407, 0.5514, 0.4395, 0.5588, 0.4152, 0.5349, 0.592, 0.5517, 0.6046, 0.544, 0.6166, 0.5296, 0.6003, 0.5484, 0.2907, 0.5567, 0.3127, 0.5364, 0.3117, 0.5301, 0.2898, 0.5858, 0.6458, 0.5955, 0.6322, 0.606, 0.6419, 0.5992, 0.6582, 0.5374, 0.2719, 0.5484, 0.2907, 0.5301, 0.2898, 0.5219, 0.2712, 0.5514, 0.4395, 0.5412, 0.4613, 0.5257, 0.4605, 0.5331, 0.4386, 0.544, 0.6166, 0.5551, 0.6314, 0.5425, 0.6444, 0.5341, 0.6267, 0.5588, 0.4152, 0.5514, 0.4395, 0.5331, 0.4386, 0.5385, 0.4142, 0.5296, 0.6003, 0.544, 0.6166, 0.5341, 0.6267, 0.5228, 0.6073, 0.5632, 0.3893, 0.5588, 0.4152, 0.5385, 0.4142, 0.5416, 0.3883, 0.5125, 0.5832, 0.5296, 0.6003, 0.5228, 0.6073, 0.509, 0.5868, 0.5643, 0.363, 0.5632, 0.3893, 0.5416, 0.3883, 0.5423, 0.3619, 0.624, 0.5996, 0.6417, 0.5818, 0.6277, 0.603, 0.4934, 0.566, 0.5125, 0.5832, 0.509, 0.5868, 0.5621, 0.3371, 0.5643, 0.363, 0.5423, 0.3619, 0.5405, 0.3361, 0.6084, 0.6166, 0.624, 0.5996, 0.6277, 0.603, 0.6156, 0.6233, 0.5567, 0.3127, 0.5621, 0.3371, 0.5405, 0.3361, 0.5364, 0.3117, 0.5955, 0.6322, 0.6084, 0.6166, 0.6156, 0.6233, 0.606, 0.6419, 0.509, 0.5868, 0.5228, 0.6073, 0.5147, 0.6127, 0.5049, 0.5896, 0.5423, 0.3619, 0.5416, 0.3883, 0.5177, 0.3878, 0.5179, 0.3614, 0.6277, 0.603, 0.6417, 0.5818, 0.632, 0.6056, 0.4934, 0.566, 0.509, 0.5868, 0.5049, 0.5896, 0.5405, 0.3361, 0.5423, 0.3619, 0.5179, 0.3614, 0.5166, 0.3356, 0.6156, 0.6233, 0.6277, 0.603, 0.632, 0.6056, 0.624, 0.6284, 0.5364, 0.3117, 0.5405, 0.3361, 0.5166, 0.3356, 0.5139, 0.3112, 0.606, 0.6419, 0.6156, 0.6233, 0.624, 0.6284, 0.6182, 0.6494, 0.5301, 0.2898, 0.5364, 0.3117, 0.5139, 0.3112, 0.5099, 0.2894, 0.5257, 0.4605, 0.5164, 0.4792, 0.5029, 0.4789, 0.5084, 0.4602, 0.5219, 0.2712, 0.5301, 0.2898, 0.5099, 0.2894, 0.5046, 0.2708, 0.5331, 0.4386, 0.5257, 0.4605, 0.5084, 0.4602, 0.5129, 0.4381, 0.5341, 0.6267, 0.5425, 0.6444, 0.5276, 0.6544, 0.5224, 0.6346, 0.5385, 0.4142, 0.5331, 0.4386, 0.5129, 0.4381, 0.516, 0.4137, 0.5228, 0.6073, 0.5341, 0.6267, 0.5224, 0.6346, 0.5147, 0.6127, 0.5416, 0.3883, 0.5385, 0.4142, 0.516, 0.4137, 0.5177, 0.3878, 0.5046, 0.2708, 0.5099, 0.2894, 0.4883, 0.2894, 0.4863, 0.2708, 0.5129, 0.4381, 0.5084, 0.4602, 0.4901, 0.4602, 0.4913, 0.4381, 0.5224, 0.6346, 0.5276, 0.6544, 0.511, 0.6612, 0.5094, 0.64, 0.516, 0.4137, 0.5129, 0.4381, 0.4913, 0.4381, 0.4921, 0.4137, 0.5147, 0.6127, 0.5224, 0.6346, 0.5094, 0.64, 0.5058, 0.6164, 0.5177, 0.3878, 0.516, 0.4137, 0.4921, 0.4137, 0.4923, 0.3878, 0.5049, 0.5896, 0.5147, 0.6127, 0.5058, 0.6164, 0.5004, 0.5914, 0.5179, 0.3614, 0.5177, 0.3878, 0.4923, 0.3878, 0.492, 0.3614, 0.632, 0.6056, 0.6417, 0.5818, 0.6367, 0.6073, 0.4934, 0.566, 0.5049, 0.5896, 0.5004, 0.5914, 0.5166, 0.3356, 0.5179, 0.3614, 0.492, 0.3614, 0.4912, 0.3356, 0.624, 0.6284, 0.632, 0.6056, 0.6367, 0.6073, 0.6332, 0.6317, 0.5139, 0.3112, 0.5166, 0.3356, 0.4912, 0.3356, 0.49, 0.3112, 0.6182, 0.6494, 0.624, 0.6284, 0.6332, 0.6317, 0.6316, 0.6542, 0.5099, 0.2894, 0.5139, 0.3112, 0.49, 0.3112, 0.4883, 0.2894, 0.5084, 0.4602, 0.5029, 0.4789, 0.4885, 0.4789, 0.4901, 0.4602, 0.6367, 0.6073, 0.6417, 0.5818, 0.6416, 0.608, 0.4934, 0.566, 0.5004, 0.5914, 0.4955, 0.5924, 0.4912, 0.3356, 0.492, 0.3614, 0.4656, 0.3619, 0.4653, 0.3361, 0.6332, 0.6317, 0.6367, 0.6073, 0.6416, 0.608, 0.6428, 0.6331, 0.49, 0.3112, 0.4912, 0.3356, 0.4653, 0.3361, 0.4656, 0.3117, 0.6316, 0.6542, 0.6332, 0.6317, 0.6428, 0.6331, 0.6455, 0.6562, 0.4883, 0.2894, 0.49, 0.3112, 0.4656, 0.3117, 0.4664, 0.2898, 0.4901, 0.4602, 0.4885, 0.4789, 0.4738, 0.4792, 0.4715, 0.4605, 0.4863, 0.2708, 0.4883, 0.2894, 0.4664, 0.2898, 0.4677, 0.2712, 0.4913, 0.4381, 0.4901, 0.4602, 0.4715, 0.4605, 0.4694, 0.4386, 0.5094, 0.64, 0.511, 0.6612, 0.4934, 0.6646, 0.4955, 0.6426, 0.4921, 0.4137, 0.4913, 0.4381, 0.4694, 0.4386, 0.4677, 0.4142, 0.5058, 0.6164, 0.5094, 0.64, 0.4955, 0.6426, 0.4962, 0.6182, 0.4923, 0.3878, 0.4921, 0.4137, 0.4677, 0.4142, 0.4664, 0.3883, 0.5004, 0.5914, 0.5058, 0.6164, 0.4962, 0.6182, 0.4955, 0.5924, 0.492, 0.3614, 0.4923, 0.3878, 0.4664, 0.3883, 0.4656, 0.3619, 0.4694, 0.4386, 0.4715, 0.4605, 0.4532, 0.4613, 0.4479, 0.4395, 0.4955, 0.6426, 0.4934, 0.6646, 0.4753, 0.6643, 0.4813, 0.6423, 0.4677, 0.4142, 0.4694, 0.4386, 0.4479, 0.4395, 0.4438, 0.4152, 0.4962, 0.6182, 0.4955, 0.6426, 0.4813, 0.6423, 0.4865, 0.618, 0.4664, 0.3883, 0.4677, 0.4142, 0.4438, 0.4152, 0.441, 0.3893, 0.4955, 0.5924, 0.4962, 0.6182, 0.4865, 0.618, 0.4905, 0.5923, 0.4656, 0.3619, 0.4664, 0.3883, 0.441, 0.3893, 0.4397, 0.363, 0.6416, 0.608, 0.6417, 0.5818, 0.6465, 0.6077, 0.4934, 0.566, 0.4955, 0.5924, 0.4905, 0.5923, 0.4653, 0.3361, 0.4656, 0.3619, 0.4397, 0.363, 0.44, 0.3371, 0.6428, 0.6331, 0.6416, 0.608, 0.6465, 0.6077, 0.6525, 0.6325, 0.4656, 0.3117, 0.4653, 0.3361, 0.44, 0.3371, 0.4417, 0.3127, 0.6455, 0.6562, 0.6428, 0.6331, 0.6525, 0.6325, 0.6596, 0.6553, 0.4664, 0.2898, 0.4656, 0.3117, 0.4417, 0.3127, 0.4449, 0.2907, 0.6495, 0.6763, 0.6455, 0.6562, 0.6596, 0.6553, 0.6674, 0.6752, 0.4677, 0.2712, 0.4664, 0.2898, 0.4449, 0.2907, 0.4494, 0.2719, 0.44, 0.3371, 0.4397, 0.363, 0.4154, 0.3645, 0.4161, 0.3386, 0.6525, 0.6325, 0.6465, 0.6077, 0.6513, 0.6064, 0.6619, 0.63, 0.4417, 0.3127, 0.44, 0.3371, 0.4161, 0.3386, 0.4192, 0.3141, 0.6596, 0.6553, 0.6525, 0.6325, 0.6619, 0.63, 0.6732, 0.6516, 0.4449, 0.2907, 0.4417, 0.3127, 0.4192, 0.3141, 0.4246, 0.2919, 0.6674, 0.6752, 0.6596, 0.6553, 0.6732, 0.6516, 0.6847, 0.6705, 0.4753, 0.6643, 0.4687, 0.683, 0.4479, 0.6784, 0.4576, 0.6604, 0.4479, 0.4395, 0.4532, 0.4613, 0.436, 0.4623, 0.4276, 0.4407, 0.4813, 0.6423, 0.4753, 0.6643, 0.4576, 0.6604, 0.4674, 0.6393, 0.4438, 0.4152, 0.4479, 0.4395, 0.4276, 0.4407, 0.4213, 0.4166, 0.4865, 0.618, 0.4813, 0.6423, 0.4674, 0.6393, 0.4769, 0.6159, 0.441, 0.3893, 0.4438, 0.4152, 0.4213, 0.4166, 0.4171, 0.3908, 0.4905, 0.5923, 0.4865, 0.618, 0.4769, 0.6159, 0.4856, 0.5912, 0.4397, 0.363, 0.441, 0.3893, 0.4171, 0.3908, 0.4154, 0.3645, 0.6465, 0.6077, 0.6417, 0.5818, 0.6513, 0.6064, 0.4934, 0.566, 0.4905, 0.5923, 0.4856, 0.5912, 0.4674, 0.6393, 0.4576, 0.6604, 0.4409, 0.653, 0.4542, 0.6335, 0.4213, 0.4166, 0.4276, 0.4407, 0.4094, 0.4423, 0.401, 0.4184, 0.4769, 0.6159, 0.4674, 0.6393, 0.4542, 0.6335, 0.4678, 0.6119, 0.4171, 0.3908, 0.4213, 0.4166, 0.401, 0.4184, 0.3957, 0.3927, 0.4856, 0.5912, 0.4769, 0.6159, 0.4678, 0.6119, 0.481, 0.5892, 0.4154, 0.3645, 0.4171, 0.3908, 0.3957, 0.3927, 0.3935, 0.3664, 0.6513, 0.6064, 0.6417, 0.5818, 0.6557, 0.6042, 0.4934, 0.566, 0.4856, 0.5912, 0.481, 0.5892, 0.4161, 0.3386, 0.4154, 0.3645, 0.3935, 0.3664, 0.3946, 0.3405, 0.6619, 0.63, 0.6513, 0.6064, 0.6557, 0.6042, 0.6706, 0.6256, 0.4192, 0.3141, 0.4161, 0.3386, 0.3946, 0.3405, 0.399, 0.3159, 0.6732, 0.6516, 0.6619, 0.63, 0.6706, 0.6256, 0.6858, 0.6452, 0.4246, 0.2919, 0.4192, 0.3141, 0.399, 0.3159, 0.4064, 0.2935, 0.6847, 0.6705, 0.6732, 0.6516, 0.6858, 0.6452, 0.7008, 0.6623, 0.4576, 0.6604, 0.4479, 0.6784, 0.4282, 0.6697, 0.4409, 0.653, 0.4276, 0.4407, 0.436, 0.4623, 0.4205, 0.4637, 0.4094, 0.4423, 0.6706, 0.6256, 0.6557, 0.6042, 0.6596, 0.6011, 0.6783, 0.6195, 0.399, 0.3159, 0.3946, 0.3405, 0.3763, 0.3427, 0.3818, 0.318, 0.6858, 0.6452, 0.6706, 0.6256, 0.6783, 0.6195, 0.697, 0.6364, 0.4282, 0.6697, 0.4166, 0.683, 0.3969, 0.6692, 0.4104, 0.6573, 0.7008, 0.6623, 0.6858, 0.6452, 0.697, 0.6364, 0.715, 0.6511, 0.4409, 0.653, 0.4282, 0.6697, 0.4104, 0.6573, 0.4257, 0.6424, 0.7149, 0.6763, 0.7008, 0.6623, 0.715, 0.6511, 0.7317, 0.663, 0.4542, 0.6335, 0.4409, 0.653, 0.4257, 0.6424, 0.4424, 0.6252, 0.401, 0.4184, 0.4094, 0.4423, 0.3939, 0.4442, 0.3838, 0.4204, 0.4678, 0.6119, 0.4542, 0.6335, 0.4424, 0.6252, 0.4596, 0.6062, 0.3957, 0.3927, 0.401, 0.4184, 0.3838, 0.4204, 0.3774, 0.395, 0.481, 0.5892, 0.4678, 0.6119, 0.4596, 0.6062, 0.4768, 0.5862, 0.3935, 0.3664, 0.3957, 0.3927, 0.3774, 0.395, 0.3749, 0.3687, 0.6557, 0.6042, 0.6417, 0.5818, 0.6596, 0.6011, 0.4934, 0.566, 0.481, 0.5892, 0.4768, 0.5862, 0.3946, 0.3405, 0.3935, 0.3664, 0.3749, 0.3687, 0.3763, 0.3427, 0.7463, 0.6718, 0.7317, 0.663, 0.7456, 0.6466, 0.7618, 0.6536, 0.4596, 0.6062, 0.4424, 0.6252, 0.4322, 0.6147, 0.4526, 0.599, 0.6352, 0.4585, 0.6105, 0.4528, 0.6086, 0.4356, 0.6331, 0.4402, 0.4768, 0.5862, 0.4596, 0.6062, 0.4526, 0.599, 0.4733, 0.5826, 0.6611, 0.4602, 0.6352, 0.4585, 0.6331, 0.4402, 0.6591, 0.4416, 0.6596, 0.6011, 0.6417, 0.5818, 0.6629, 0.5972, 0.4934, 0.566, 0.4768, 0.5862, 0.4733, 0.5826, 0.6874, 0.458, 0.6611, 0.4602, 0.6591, 0.4416, 0.6854, 0.4397, 0.6783, 0.6195, 0.6596, 0.6011, 0.6629, 0.5972, 0.6847, 0.612, 0.713, 0.4518, 0.6874, 0.458, 0.6854, 0.4397, 0.7111, 0.4346, 0.697, 0.6364, 0.6783, 0.6195, 0.6847, 0.612, 0.7063, 0.6254, 0.4104, 0.6573, 0.3969, 0.6692, 0.38, 0.6517, 0.3952, 0.6416, 0.715, 0.6511, 0.697, 0.6364, 0.7063, 0.6254, 0.7269, 0.6371, 0.4257, 0.6424, 0.4104, 0.6573, 0.3952, 0.6416, 0.4128, 0.6291, 0.7317, 0.663, 0.715, 0.6511, 0.7269, 0.6371, 0.7456, 0.6466, 0.4424, 0.6252, 0.4257, 0.6424, 0.4128, 0.6291, 0.4322, 0.6147, 0.7111, 0.4346, 0.6854, 0.4397, 0.6837, 0.4182, 0.7095, 0.4143, 0.7063, 0.6254, 0.6847, 0.612, 0.6896, 0.6032, 0.7134, 0.6128, 0.7351, 0.4264, 0.7111, 0.4346, 0.7095, 0.4143, 0.7337, 0.4082, 0.7269, 0.6371, 0.7063, 0.6254, 0.7134, 0.6128, 0.7359, 0.6211, 0.4128, 0.6291, 0.3952, 0.6416, 0.3832, 0.6233, 0.4026, 0.6135, 0.7456, 0.6466, 0.7269, 0.6371, 0.7359, 0.6211, 0.7562, 0.6277, 0.4322, 0.6147, 0.4128, 0.6291, 0.4026, 0.6135, 0.4242, 0.6024, 0.6086, 0.4356, 0.5863, 0.4279, 0.5849, 0.4097, 0.607, 0.4153, 0.4526, 0.599, 0.4322, 0.6147, 0.4242, 0.6024, 0.4471, 0.5906, 0.6331, 0.4402, 0.6086, 0.4356, 0.607, 0.4153, 0.6315, 0.4187, 0.4733, 0.5826, 0.4526, 0.599, 0.4471, 0.5906, 0.4705, 0.5783, 0.6591, 0.4416, 0.6331, 0.4402, 0.6315, 0.4187, 0.6574, 0.4197, 0.6629, 0.5972, 0.6417, 0.5818, 0.6654, 0.5928, 0.4934, 0.566, 0.4733, 0.5826, 0.4705, 0.5783, 0.6854, 0.4397, 0.6591, 0.4416, 0.6574, 0.4197, 0.6837, 0.4182, 0.6847, 0.612, 0.6629, 0.5972, 0.6654, 0.5928, 0.6896, 0.6032, 0.4471, 0.5906, 0.4242, 0.6024, 0.4186, 0.5889, 0.4433, 0.5812, 0.6315, 0.4187, 0.607, 0.4153, 0.6058, 0.3928, 0.6302, 0.3948, 0.4705, 0.5783, 0.4471, 0.5906, 0.4433, 0.5812, 0.4685, 0.5735, 0.6574, 0.4197, 0.6315, 0.4187, 0.6302, 0.3948, 0.6561, 0.3953, 0.6654, 0.5928, 0.6417, 0.5818, 0.667, 0.5879, 0.4934, 0.566, 0.4705, 0.5783, 0.4685, 0.5735, 0.6837, 0.4182, 0.6574, 0.4197, 0.6561, 0.3953, 0.6825, 0.3943, 0.6896, 0.6032, 0.6654, 0.5928, 0.667, 0.5879, 0.6927, 0.5937, 0.7095, 0.4143, 0.6837, 0.4182, 0.6825, 0.3943, 0.7083, 0.3918, 0.7134, 0.6128, 0.6896, 0.6032, 0.6927, 0.5937, 0.718, 0.5989, 0.7337, 0.4082, 0.7095, 0.4143, 0.7083, 0.3918, 0.7326, 0.3879, 0.7359, 0.6211, 0.7134, 0.6128, 0.718, 0.5989, 0.7417, 0.6034, 0.4026, 0.6135, 0.3832, 0.6233, 0.3749, 0.603, 0.3955, 0.5962, 0.7562, 0.6277, 0.7359, 0.6211, 0.7417, 0.6034, 0.763, 0.607, 0.4242, 0.6024, 0.4026, 0.6135, 0.3955, 0.5962, 0.4186, 0.5889, 0.607, 0.4153, 0.5849, 0.4097, 0.5838, 0.3894, 0.6058, 0.3928, 0.7326, 0.3879, 0.7083, 0.3918, 0.7076, 0.3679, 0.732, 0.3664, 0.7417, 0.6034, 0.718, 0.5989, 0.7198, 0.5844, 0.7441, 0.5849, 0.7545, 0.3829, 0.7326, 0.3879, 0.732, 0.3664, 0.754, 0.3646, 0.763, 0.607, 0.7417, 0.6034, 0.7441, 0.5849, 0.7658, 0.5853, 0.4186, 0.5889, 0.3955, 0.5962, 0.3918, 0.578, 0.4157, 0.5745, 0.6058, 0.3928, 0.5838, 0.3894, 0.5832, 0.3679, 0.6051, 0.3689, 0.4433, 0.5812, 0.4186, 0.5889, 0.4157, 0.5745, 0.4413, 0.5713, 0.6302, 0.3948, 0.6058, 0.3928, 0.6051, 0.3689, 0.6294, 0.3694, 0.4685, 0.5735, 0.4433, 0.5812, 0.4413, 0.5713, 0.4675, 0.5685, 0.6561, 0.3953, 0.6302, 0.3948, 0.6294, 0.3694, 0.6553, 0.3694, 0.667, 0.5879, 0.6417, 0.5818, 0.6677, 0.5828, 0.4934, 0.566, 0.4685, 0.5735, 0.4675, 0.5685, 0.6825, 0.3943, 0.6561, 0.3953, 0.6553, 0.3694, 0.6817, 0.3689, 0.6927, 0.5937, 0.667, 0.5879, 0.6677, 0.5828, 0.694, 0.5837, 0.7083, 0.3918, 0.6825, 0.3943, 0.6817, 0.3689, 0.7076, 0.3679, 0.718, 0.5989, 0.6927, 0.5937, 0.694, 0.5837, 0.7198, 0.5844, 0.4675, 0.5685, 0.4413, 0.5713, 0.4411, 0.5613, 0.4674, 0.5633, 0.6553, 0.3694, 0.6294, 0.3694, 0.6292, 0.3435, 0.655, 0.343, 0.6677, 0.5828, 0.6417, 0.5818, 0.6673, 0.5777, 0.4934, 0.566, 0.4675, 0.5685, 0.4674, 0.5633, 0.6817, 0.3689, 0.6553, 0.3694, 0.655, 0.343, 0.6814, 0.343, 0.694, 0.5837, 0.6677, 0.5828, 0.6673, 0.5777, 0.6934, 0.5736, 0.7076, 0.3679, 0.6817, 0.3689, 0.6814, 0.343, 0.7073, 0.3435, 0.7198, 0.5844, 0.694, 0.5837, 0.6934, 0.5736, 0.7189, 0.5698, 0.732, 0.3664, 0.7076, 0.3679, 0.7073, 0.3435, 0.7318, 0.3445, 0.7441, 0.5849, 0.7198, 0.5844, 0.7189, 0.5698, 0.7429, 0.5663, 0.754, 0.3646, 0.732, 0.3664, 0.7318, 0.3445, 0.7538, 0.3459, 0.7658, 0.5853, 0.7441, 0.5849, 0.7429, 0.5663, 0.7645, 0.5634, 0.4157, 0.5745, 0.3918, 0.578, 0.3916, 0.5594, 0.4155, 0.56, 0.6051, 0.3689, 0.5832, 0.3679, 0.583, 0.346, 0.6048, 0.3445, 0.4413, 0.5713, 0.4157, 0.5745, 0.4155, 0.56, 0.4411, 0.5613, 0.6294, 0.3694, 0.6051, 0.3689, 0.6048, 0.3445, 0.6292, 0.3435, 0.7429, 0.5663, 0.7189, 0.5698, 0.7153, 0.5556, 0.7383, 0.5483, 0.7538, 0.3459, 0.7318, 0.3445, 0.732, 0.323, 0.754, 0.3276, 0.7645, 0.5634, 0.7429, 0.5663, 0.7383, 0.5483, 0.759, 0.5421, 0.4155, 0.56, 0.3916, 0.5594, 0.3949, 0.5413, 0.4181, 0.5457, 0.6048, 0.3445, 0.583, 0.346, 0.5832, 0.3244, 0.6051, 0.3206, 0.4411, 0.5613, 0.4155, 0.56, 0.4181, 0.5457, 0.4429, 0.5515, 0.6292, 0.3435, 0.6048, 0.3445, 0.6051, 0.3206, 0.6294, 0.3181, 0.4674, 0.5633, 0.4411, 0.5613, 0.4429, 0.5515, 0.4683, 0.5583, 0.655, 0.343, 0.6292, 0.3435, 0.6294, 0.3181, 0.6553, 0.3171, 0.6673, 0.5777, 0.6417, 0.5818, 0.6661, 0.5727, 0.4934, 0.566, 0.4674, 0.5633, 0.4683, 0.5583, 0.6814, 0.343, 0.655, 0.343, 0.6553, 0.3171, 0.6817, 0.3176, 0.6934, 0.5736, 0.6673, 0.5777, 0.6661, 0.5727, 0.6909, 0.5639, 0.7073, 0.3435, 0.6814, 0.343, 0.6817, 0.3176, 0.7076, 0.3196, 0.7189, 0.5698, 0.6934, 0.5736, 0.6909, 0.5639, 0.7153, 0.5556, 0.7318, 0.3445, 0.7073, 0.3435, 0.7076, 0.3196, 0.732, 0.323, 0.6553, 0.3171, 0.6294, 0.3181, 0.6302, 0.2942, 0.6561, 0.2927, 0.6661, 0.5727, 0.6417, 0.5818, 0.6639, 0.5681, 0.4934, 0.566, 0.4683, 0.5583, 0.4702, 0.5536, 0.6817, 0.3176, 0.6553, 0.3171, 0.6561, 0.2927, 0.6825, 0.2937, 0.6909, 0.5639, 0.6661, 0.5727, 0.6639, 0.5681, 0.6866, 0.5548, 0.7076, 0.3196, 0.6817, 0.3176, 0.6825, 0.2937, 0.7083, 0.2971, 0.7153, 0.5556, 0.6909, 0.5639, 0.6866, 0.5548, 0.7091, 0.5424, 0.732, 0.323, 0.7076, 0.3196, 0.7083, 0.2971, 0.7326, 0.3027, 0.7383, 0.5483, 0.7153, 0.5556, 0.7091, 0.5424, 0.7304, 0.5315, 0.754, 0.3276, 0.732, 0.323, 0.7326, 0.3027, 0.7545, 0.3103, 0.759, 0.5421, 0.7383, 0.5483, 0.7304, 0.5315, 0.7498, 0.5224, 0.4181, 0.5457, 0.3949, 0.5413, 0.4016, 0.5243, 0.4234, 0.5323, 0.6051, 0.3206, 0.5832, 0.3244, 0.5838, 0.3042, 0.6058, 0.2981, 0.4429, 0.5515, 0.4181, 0.5457, 0.4234, 0.5323, 0.4465, 0.5423, 0.6294, 0.3181, 0.6051, 0.3206, 0.6058, 0.2981, 0.6302, 0.2942, 0.4683, 0.5583, 0.4429, 0.5515, 0.4465, 0.5423, 0.4702, 0.5536, 0.4016, 0.5243, 0.382, 0.5183, 0.3935, 0.5004, 0.4114, 0.509, 0.7498, 0.5224, 0.7304, 0.5315, 0.7195, 0.5166, 0.737, 0.5049, 0.4234, 0.5323, 0.4016, 0.5243, 0.4114, 0.509, 0.4311, 0.5203, 0.6058, 0.2981, 0.5838, 0.3042, 0.5849, 0.2859, 0.607, 0.2778, 0.4465, 0.5423, 0.4234, 0.5323, 0.4311, 0.5203, 0.4519, 0.534, 0.6302, 0.2942, 0.6058, 0.2981, 0.607, 0.2778, 0.6315, 0.2727, 0.4702, 0.5536, 0.4465, 0.5423, 0.4519, 0.534, 0.4729, 0.5494, 0.6561, 0.2927, 0.6302, 0.2942, 0.6315, 0.2727, 0.6574, 0.2708, 0.6639, 0.5681, 0.6417, 0.5818, 0.6609, 0.564, 0.4934, 0.566, 0.4702, 0.5536, 0.4729, 0.5494, 0.6825, 0.2937, 0.6561, 0.2927, 0.6574, 0.2708, 0.6837, 0.2722, 0.6866, 0.5548, 0.6639, 0.5681, 0.6609, 0.564, 0.6808, 0.5467, 0.7083, 0.2971, 0.6825, 0.2937, 0.6837, 0.2722, 0.7095, 0.2768, 0.7091, 0.5424, 0.6866, 0.5548, 0.6808, 0.5467, 0.7006, 0.5307, 0.7326, 0.3027, 0.7083, 0.2971, 0.7095, 0.2768, 0.7337, 0.2844, 0.7304, 0.5315, 0.7091, 0.5424, 0.7006, 0.5307, 0.7195, 0.5166, 0.6609, 0.564, 0.6417, 0.5818, 0.6572, 0.5606, 0.4934, 0.566, 0.4729, 0.5494, 0.4764, 0.5459, 0.3727, 0.5667, 0.3749, 0.593, 0.353, 0.5949, 0.3512, 0.5686, 0.6808, 0.5467, 0.6609, 0.564, 0.6572, 0.5606, 0.6735, 0.54, 0.3673, 0.5411, 0.3727, 0.5667, 0.3512, 0.5686, 0.3471, 0.5428, 0.7006, 0.5307, 0.6808, 0.5467, 0.6735, 0.54, 0.69, 0.521, 0.3589, 0.5171, 0.3673, 0.5411, 0.3471, 0.5428, 0.3407, 0.5187, 0.7195, 0.5166, 0.7006, 0.5307, 0.69, 0.521, 0.7061, 0.5042, 0.3479, 0.4957, 0.3589, 0.5171, 0.3407, 0.5187, 0.3324, 0.4971, 0.737, 0.5049, 0.7195, 0.5166, 0.7061, 0.5042, 0.7211, 0.4903, 0.4311, 0.5203, 0.4114, 0.509, 0.424, 0.4961, 0.441, 0.5102, 0.3694, 0.6435, 0.3619, 0.6659, 0.3437, 0.6675, 0.3491, 0.6453, 0.4519, 0.534, 0.4311, 0.5203, 0.441, 0.5102, 0.4587, 0.527, 0.3737, 0.6189, 0.3694, 0.6435, 0.3491, 0.6453, 0.3523, 0.6208, 0.4729, 0.5494, 0.4519, 0.534, 0.4587, 0.527, 0.4764, 0.5459, 0.3749, 0.593, 0.3737, 0.6189, 0.3523, 0.6208, 0.353, 0.5949, 0.7211, 0.4903, 0.7061, 0.5042, 0.6906, 0.4947, 0.7029, 0.4792, 0.441, 0.5102, 0.424, 0.4961, 0.4389, 0.486, 0.4527, 0.5023, 0.3491, 0.6453, 0.3437, 0.6675, 0.3235, 0.6687, 0.3266, 0.6467, 0.4587, 0.527, 0.441, 0.5102, 0.4527, 0.5023, 0.4667, 0.5216, 0.3523, 0.6208, 0.3491, 0.6453, 0.3266, 0.6467, 0.3284, 0.6223, 0.4764, 0.5459, 0.4587, 0.527, 0.4667, 0.5216, 0.4805, 0.5431, 0.353, 0.5949, 0.3523, 0.6208, 0.3284, 0.6223, 0.3286, 0.5964, 0.6572, 0.5606, 0.6417, 0.5818, 0.6529, 0.558, 0.4934, 0.566, 0.4764, 0.5459, 0.4805, 0.5431, 0.3512, 0.5686, 0.353, 0.5949, 0.3286, 0.5964, 0.3273, 0.5701, 0.6735, 0.54, 0.6572, 0.5606, 0.6529, 0.558, 0.6651, 0.5349, 0.3471, 0.5428, 0.3512, 0.5686, 0.3273, 0.5701, 0.3246, 0.5442, 0.69, 0.521, 0.6735, 0.54, 0.6651, 0.5349, 0.6778, 0.5136, 0.3407, 0.5187, 0.3471, 0.5428, 0.3246, 0.5442, 0.3205, 0.52, 0.7061, 0.5042, 0.69, 0.521, 0.6778, 0.5136, 0.6906, 0.4947, 0.3324, 0.4971, 0.3407, 0.5187, 0.3205, 0.52, 0.3152, 0.4981, 0.3273, 0.5701, 0.3286, 0.5964, 0.3027, 0.5975, 0.3019, 0.5711, 0.6651, 0.5349, 0.6529, 0.558, 0.6482, 0.5563, 0.6559, 0.5316, 0.3246, 0.5442, 0.3273, 0.5701, 0.3019, 0.5711, 0.3007, 0.5452, 0.6778, 0.5136, 0.6651, 0.5349, 0.6559, 0.5316, 0.6645, 0.5087, 0.3205, 0.52, 0.3246, 0.5442, 0.3007, 0.5452, 0.299, 0.5208, 0.6906, 0.4947, 0.6778, 0.5136, 0.6645, 0.5087, 0.6736, 0.4886, 0.3152, 0.4981, 0.3205, 0.52, 0.299, 0.5208, 0.2969, 0.4989, 0.3235, 0.6687, 0.319, 0.6875, 0.3007, 0.6882, 0.302, 0.6696, 0.4527, 0.5023, 0.4389, 0.486, 0.4555, 0.4792, 0.4657, 0.4969, 0.3266, 0.6467, 0.3235, 0.6687, 0.302, 0.6696, 0.3027, 0.6477, 0.4667, 0.5216, 0.4527, 0.5023, 0.4657, 0.4969, 0.4757, 0.5179, 0.3284, 0.6223, 0.3266, 0.6467, 0.3027, 0.6477, 0.303, 0.6233, 0.4805, 0.5431, 0.4667, 0.5216, 0.4757, 0.5179, 0.485, 0.5412, 0.3286, 0.5964, 0.3284, 0.6223, 0.303, 0.6233, 0.3027, 0.5975, 0.6529, 0.558, 0.6417, 0.5818, 0.6482, 0.5563, 0.4934, 0.566, 0.4805, 0.5431, 0.485, 0.5412, 0.2945, 0.4802, 0.2969, 0.4989, 0.2782, 0.4993, 0.2798, 0.4805, 0.3027, 0.6477, 0.302, 0.6696, 0.28, 0.6701, 0.2784, 0.6482, 0.4757, 0.5179, 0.4657, 0.4969, 0.4796, 0.4943, 0.4853, 0.5161, 0.303, 0.6233, 0.3027, 0.6477, 0.2784, 0.6482, 0.2771, 0.6239, 0.485, 0.5412, 0.4757, 0.5179, 0.4853, 0.5161, 0.4899, 0.5403, 0.3027, 0.5975, 0.303, 0.6233, 0.2771, 0.6239, 0.2763, 0.598, 0.6482, 0.5563, 0.6417, 0.5818, 0.6433, 0.5556, 0.4934, 0.566, 0.485, 0.5412, 0.4899, 0.5403, 0.3019, 0.5711, 0.3027, 0.5975, 0.2763, 0.598, 0.2761, 0.5716, 0.6559, 0.5316, 0.6482, 0.5563, 0.6433, 0.5556, 0.6463, 0.5302, 0.3007, 0.5452, 0.3019, 0.5711, 0.2761, 0.5716, 0.2763, 0.5457, 0.6645, 0.5087, 0.6559, 0.5316, 0.6463, 0.5302, 0.6505, 0.5067, 0.299, 0.5208, 0.3007, 0.5452, 0.2763, 0.5457, 0.277, 0.5213, 0.6736, 0.4886, 0.6645, 0.5087, 0.6505, 0.5067, 0.6558, 0.4861, 0.2969, 0.4989, 0.299, 0.5208, 0.277, 0.5213, 0.2782, 0.4993, 0.302, 0.6696, 0.3007, 0.6882, 0.282, 0.6886, 0.28, 0.6701, 0.2763, 0.5457, 0.2761, 0.5716, 0.2507, 0.5716, 0.2524, 0.5457, 0.6505, 0.5067, 0.6463, 0.5302, 0.6366, 0.5308, 0.6365, 0.5076, 0.277, 0.5213, 0.2763, 0.5457, 0.2524, 0.5457, 0.2555, 0.5213, 0.6558, 0.4861, 0.6505, 0.5067, 0.6365, 0.5076, 0.6379, 0.4872, 0.2782, 0.4993, 0.277, 0.5213, 0.2555, 0.5213, 0.2599, 0.4993, 0.28, 0.6701, 0.282, 0.6886, 0.2637, 0.6886, 0.2585, 0.6701, 0.2798, 0.4805, 0.2782, 0.4993, 0.2599, 0.4993, 0.2655, 0.4805, 0.2784, 0.6482, 0.28, 0.6701, 0.2585, 0.6701, 0.2544, 0.6482, 0.4853, 0.5161, 0.4796, 0.4943, 0.4938, 0.4946, 0.495, 0.5162, 0.2771, 0.6239, 0.2784, 0.6482, 0.2544, 0.6482, 0.2517, 0.6239, 0.4899, 0.5403, 0.4853, 0.5161, 0.495, 0.5162, 0.4949, 0.5404, 0.2763, 0.598, 0.2771, 0.6239, 0.2517, 0.6239, 0.2505, 0.598, 0.6433, 0.5556, 0.6417, 0.5818, 0.6384, 0.5559, 0.4934, 0.566, 0.4899, 0.5403, 0.4949, 0.5404, 0.2761, 0.5716, 0.2763, 0.598, 0.2505, 0.598, 0.2507, 0.5716, 0.6463, 0.5302, 0.6433, 0.5556, 0.6384, 0.5559, 0.6366, 0.5308, 0.495, 0.5162, 0.4938, 0.4946, 0.5077, 0.4976, 0.5046, 0.5184, 0.2517, 0.6239, 0.2544, 0.6482, 0.2319, 0.6477, 0.2278, 0.6233, 0.4949, 0.5404, 0.495, 0.5162, 0.5046, 0.5184, 0.4998, 0.5415, 0.2505, 0.598, 0.2517, 0.6239, 0.2278, 0.6233, 0.2261, 0.5975, 0.6384, 0.5559, 0.6417, 0.5818, 0.6336, 0.5572, 0.4934, 0.566, 0.4949, 0.5404, 0.4998, 0.5415, 0.2507, 0.5716, 0.2505, 0.598, 0.2261, 0.5975, 0.2267, 0.5711, 0.6366, 0.5308, 0.6384, 0.5559, 0.6336, 0.5572, 0.6272, 0.5333, 0.2524, 0.5457, 0.2507, 0.5716, 0.2267, 0.5711, 0.2298, 0.5452, 0.6365, 0.5076, 0.6366, 0.5308, 0.6272, 0.5333, 0.6228, 0.5113, 0.2555, 0.5213, 0.2524, 0.5457, 0.2298, 0.5452, 0.2352, 0.5208, 0.6379, 0.4872, 0.6365, 0.5076, 0.6228, 0.5113, 0.6206, 0.4919, 0.2599, 0.4993, 0.2555, 0.5213, 0.2352, 0.5208, 0.2427, 0.4989, 0.2585, 0.6701, 0.2637, 0.6886, 0.2465, 0.6882, 0.2382, 0.6696, 0.2655, 0.4805, 0.2599, 0.4993, 0.2427, 0.4989, 0.2519, 0.4802, 0.2544, 0.6482, 0.2585, 0.6701, 0.2382, 0.6696, 0.2319, 0.6477, 0.6228, 0.5113, 0.6272, 0.5333, 0.6185, 0.5377, 0.6102, 0.5177, 0.2352, 0.5208, 0.2298, 0.5452, 0.2095, 0.5442, 0.2169, 0.52, 0.6206, 0.4919, 0.6228, 0.5113, 0.6102, 0.5177, 0.6045, 0.5, 0.2427, 0.4989, 0.2352, 0.5208, 0.2169, 0.52, 0.2271, 0.4981, 0.2382, 0.6696, 0.2465, 0.6882, 0.2309, 0.6875, 0.2199, 0.6687, 0.5077, 0.4976, 0.5089, 0.4801, 0.5256, 0.4875, 0.5208, 0.5034, 0.2319, 0.6477, 0.2382, 0.6696, 0.2199, 0.6687, 0.2116, 0.6467, 0.5046, 0.5184, 0.5077, 0.4976, 0.5208, 0.5034, 0.5137, 0.5223, 0.2278, 0.6233, 0.2319, 0.6477, 0.2116, 0.6467, 0.2062, 0.6223, 0.4998, 0.5415, 0.5046, 0.5184, 0.5137, 0.5223, 0.5044, 0.5435, 0.2261, 0.5975, 0.2278, 0.6233, 0.2062, 0.6223, 0.2041, 0.5964, 0.6336, 0.5572, 0.6417, 0.5818, 0.6292, 0.5594, 0.4934, 0.566, 0.4998, 0.5415, 0.5044, 0.5435, 0.2267, 0.5711, 0.2261, 0.5975, 0.2041, 0.5964, 0.2052, 0.5701, 0.6272, 0.5333, 0.6336, 0.5572, 0.6292, 0.5594, 0.6185, 0.5377, 0.2298, 0.5452, 0.2267, 0.5711, 0.2052, 0.5701, 0.2095, 0.5442])
me_sphere.materials.append(mat_ball)
me_sphere.use_remesh_fix_poles = True
me_sphere.use_remesh_preserve_attributes = False
me_sphere.update()
me_plane_001 = bpy.data.meshes.new('Plane.001')
me_plane_001.from_pydata([(-0.1072, -0.1072, 0.0), (0.1072, -0.1072, 0.0), (-0.1072, 0.1072, 0.0), (0.1072, 0.1072, 0.0)], [], [(0, 1, 3, 2)])
_uv = me_plane_001.uv_layers.new(name='UVMap')
_uv.uv.foreach_set('vector', [0.0, 0.0, 1.0, 0.0, 1.0, 1.0, 0.0, 1.0])
me_plane_001.materials.append(mat_shadow)
me_plane_001.use_remesh_fix_poles = True
me_plane_001.use_remesh_preserve_attributes = False
me_plane_001.update()

# ---- objects
ob_racket = bpy.data.objects.new('racket', me_cylinder)
ob_shock = bpy.data.objects.new('shock', me_plane)
ob_house = bpy.data.objects.new('house', me_cube)
ob_cage = bpy.data.objects.new('cage', me_cube_001)
ob_ball = bpy.data.objects.new('ball', me_sphere)
ob_plane = bpy.data.objects.new('Plane', me_plane_001)

# ---- transforms, parenting, visibility, modifiers, constraints
ob_racket.location = (0.0, 0.0, 0.0)
ob_shock.location = (0.0, 0.0, 0.0)
ob_house.location = (0.0, 0.0, 0.0)
ob_cage.location = (0.0, 0.0, 0.0)
ob_ball.location = (0.08128, 0.0, 0.465)
ob_plane.location = (0.0, 0.0, 0.0)

# ---- collection membership
col_collection.objects.link(ob_racket)
col_collection.objects.link(ob_shock)
col_collection.objects.link(ob_house)
col_collection.objects.link(ob_cage)
col_collection.objects.link(ob_ball)
col_collection.objects.link(ob_plane)

# ---- scene / render settings (as saved in the file)
scene.frame_start = 1; scene.frame_end = 250; scene.frame_set(1)
scene.render.engine = 'BLENDER_EEVEE_NEXT'
scene.cycles.use_denoising = False
scene.cycles.samples = 128
scene.cycles.sampling_pattern = 'TABULATED_SOBOL'
scene.cycles.use_adaptive_sampling = False
scene.cycles.use_light_tree = False
scene.view_settings.view_transform = 'Filmic'
bpy.context.view_layer.update()

# ---- added for rendering (the .blend has no active camera and no usable light): camera, sun
cam_auto = bpy.data.cameras.new('AutoCamera')
cam_auto.lens = 50.0
cam_auto.sensor_width = 36.0
cam_auto.clip_end = 1000.0
ob_auto_camera = bpy.data.objects.new('AutoCamera', cam_auto)
scene.collection.objects.link(ob_auto_camera)
ob_auto_camera.location = (66.5935, -62.9122, 42.0066)
ob_auto_camera.rotation_euler = (1.09748, -7.21219e-08, 0.694738)
scene.camera = ob_auto_camera
light_auto_sun = bpy.data.lights.new('AutoSun', 'SUN')
light_auto_sun.energy = 3.0
light_auto_sun.angle = 0.0523599
ob_auto_sun = bpy.data.objects.new('AutoSun', light_auto_sun)
scene.collection.objects.link(ob_auto_sun)
ob_auto_sun.rotation_euler = (0.872665, 0.174533, 0.523599)
bpy.context.view_layer.update()
